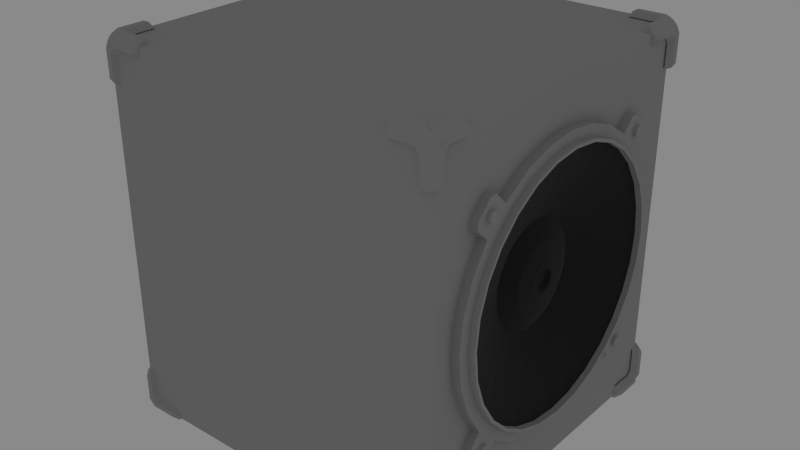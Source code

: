 # Source: Speaker.blend  (saved by Blender 2.81.16; exported with 4.5.12 LTS)
import bpy
from mathutils import Matrix  # noqa: F401  (used for matrix-valued properties, if any)

bpy.ops.wm.read_factory_settings(use_empty=True)
scene = bpy.context.scene
scene.name = 'Scene'

# ---- collections
col_collection_1 = bpy.data.collections.new('Collection 1'); scene.collection.children.link(col_collection_1)

# ---- materials (node trees are filled in below, after node groups)
mat_metal = bpy.data.materials.new('Metal')
mat_metal.alpha_threshold = 0.0
mat_metal.use_transparent_shadow = False
mat_metal.diffuse_color = (0.3931, 0.3931, 0.3931, 1.0)
mat_metal.roughness = 0.5
mat_metal.line_color = (0.0, 0.0, 0.0, 1.0)
mat_circle = bpy.data.materials.new('Circle')
mat_circle.use_transparent_shadow = False

# ---- material node trees
mat_circle.use_nodes = True; mat_circle.node_tree.nodes.clear()
_N = mat_circle.node_tree.nodes; _L = mat_circle.node_tree.links
n0 = _N.new('ShaderNodeOutputMaterial'); n0.name = 'Material Output'; n0.location = (300, 300)
n1 = _N.new('ShaderNodeBsdfPrincipled'); n1.name = 'Principled BSDF'; n1.location = (10, 300)
n1.distribution = 'GGX'
n1.subsurface_method = 'BURLEY'
n1.inputs[0].default_value = (0.0005154, 0.0005154, 0.0005154, 1.0)
n1.inputs[2].default_value = 1.0
n1.inputs[3].default_value = 1.45
n1.inputs[13].default_value = 1.0
n1.inputs[27].default_value = (0.0, 0.0, 0.0, 1.0)
n1.inputs[28].default_value = 1.0
_L.new(n1.outputs[0], n0.inputs[0])
n0.is_active_output = True

# ---- world
world_world = bpy.data.worlds.new('World'); scene.world = world_world
world_world.color = (0.2529, 0.2529, 0.2529)
world_world.use_sun_shadow = False
world_world.sun_shadow_jitter_overblur = 0.0
world_world.cycles.sampling_method = 'MANUAL'
world_world.cycles.sample_map_resolution = 256

# ---- meshes
me_cube_001 = bpy.data.meshes.new('Cube.001')
me_cube_001.from_pydata([(2.824, 0.07681, -3.536), (2.866, 0.1021, -3.557), (2.859, 0.0999, -3.511), (3.254, -0.0287, -3.557), (3.252, -0.05629, -3.511), (3.252, -0.01645, -3.472), (3.254, 0.0287, -3.499), (3.223, 0.03238, -3.56), (3.135, -0.05629, -3.628), (3.18, -0.0287, -3.63), (3.184, 0.03238, -3.599), (3.123, 0.0287, -3.63), (3.095, -0.01645, -3.628), (3.135, -0.2932, -3.628), (3.16, -0.3277, -3.605), (3.18, -0.2853, -3.63), (3.135, 0.0999, -3.472), (3.095, 0.0999, -3.511), (3.123, 0.1021, -3.557), (3.184, 0.07095, -3.56), (3.18, 0.1021, -3.499), (3.135, 0.0999, -3.235), (3.18, 0.1021, -3.243), (3.16, 0.07681, -3.2), (3.254, 0.0287, -3.243), (3.252, -0.01645, -3.235), (3.229, 0.008083, -3.2), (2.824, 0.008083, -3.605), (2.859, -0.01645, -3.628), (2.866, 0.0287, -3.63), (2.84, -0.05947, -3.576), (2.805, -0.03559, -3.552), (2.805, 0.02377, -3.492), (2.84, 0.04765, -3.468), (3.199, -0.3115, -3.468), (3.175, -0.3463, -3.492), (3.116, -0.3463, -3.552), (3.092, -0.3115, -3.576), (3.092, 0.04765, -3.216), (3.116, 0.02377, -3.182), (3.175, -0.03559, -3.182), (3.199, -0.05947, -3.216), (3.092, -0.09931, -3.576), (3.052, -0.05947, -3.576), (3.199, -0.05947, -3.429), (3.199, -0.09931, -3.468), (3.052, 0.04765, -3.468), (3.092, 0.04765, -3.429), (3.229, -0.3277, -3.536), (3.252, -0.2932, -3.511), (3.254, -0.2853, -3.557), (0.3277, 0.07681, -3.536), (0.2853, 0.1021, -3.557), (0.2932, 0.0999, -3.511), (-0.1021, -0.0287, -3.557), (-0.0999, -0.05629, -3.511), (-0.0999, -0.01645, -3.472), (-0.1021, 0.0287, -3.499), (-0.07095, 0.03238, -3.56), (0.01645, -0.05629, -3.628), (-0.0287, -0.0287, -3.63), (-0.03238, 0.03238, -3.599), (0.0287, 0.0287, -3.63), (0.05629, -0.01645, -3.628), (0.01645, -0.2932, -3.628), (-0.008082, -0.3277, -3.605), (-0.0287, -0.2853, -3.63), (0.01645, 0.0999, -3.472), (0.05629, 0.0999, -3.511), (0.0287, 0.1021, -3.557), (-0.03238, 0.07095, -3.56), (-0.0287, 0.1021, -3.499), (0.01645, 0.0999, -3.235), (-0.0287, 0.1021, -3.243), (-0.008082, 0.07681, -3.2), (-0.1021, 0.0287, -3.243), (-0.0999, -0.01645, -3.235), (-0.07681, 0.008083, -3.2), (0.3277, 0.008083, -3.605), (0.2932, -0.01645, -3.628), (0.2853, 0.0287, -3.63), (0.3115, -0.05947, -3.576), (0.3463, -0.03559, -3.552), (0.3463, 0.02377, -3.492), (0.3115, 0.04765, -3.468), (-0.04765, -0.3115, -3.468), (-0.02377, -0.3463, -3.492), (0.03559, -0.3463, -3.552), (0.05947, -0.3115, -3.576), (0.05947, 0.04765, -3.216), (0.03559, 0.02377, -3.182), (-0.02377, -0.03559, -3.182), (-0.04765, -0.05947, -3.216), (0.05947, -0.09931, -3.576), (0.09931, -0.05947, -3.576), (-0.04765, -0.05947, -3.429), (-0.04765, -0.09931, -3.468), (0.09931, 0.04765, -3.468), (0.05947, 0.04765, -3.429), (-0.07681, -0.3277, -3.536), (-0.0999, -0.2932, -3.511), (-0.1021, -0.2853, -3.557), (3.164, -1.261, -3.102), (3.164, -0.9829, -3.005), (3.164, -0.7333, -2.848), (3.164, -0.5248, -2.64), (3.164, -0.368, -2.39), (3.164, -0.2706, -2.112), (3.245, -1.261, -3.102), (3.245, -0.9829, -3.005), (3.245, -0.7333, -2.848), (3.245, -0.5248, -2.64), (3.245, -0.368, -2.39), (3.245, -0.2706, -2.112), (3.245, -0.3713, -2.089), (3.245, -0.461, -2.345), (3.245, -0.6055, -2.575), (3.245, -0.7976, -2.767), (3.245, -1.028, -2.912), (3.245, -1.284, -3.002), (3.303, -0.3713, -2.089), (3.303, -0.461, -2.345), (3.303, -0.6055, -2.575), (3.303, -0.7976, -2.767), (3.303, -1.028, -2.912), (3.303, -1.284, -3.002), (3.303, -0.3985, -2.083), (3.303, -0.4861, -2.333), (3.303, -0.6274, -2.558), (3.303, -0.815, -2.746), (3.303, -1.04, -2.887), (3.303, -1.29, -2.975), (3.248, -0.3985, -2.083), (3.248, -0.4861, -2.333), (3.248, -0.6274, -2.558), (3.248, -0.815, -2.746), (3.248, -1.04, -2.887), (3.248, -1.29, -2.975), (2.981, -1.075, -1.928), (2.981, -1.111, -2.032), (2.981, -1.17, -2.125), (2.981, -1.248, -2.203), (2.981, -1.341, -2.262), (2.981, -1.445, -2.298), (3.06, -1.246, -1.889), (3.06, -1.269, -1.956), (3.06, -1.307, -2.016), (3.06, -1.357, -2.066), (3.06, -1.417, -2.104), (3.06, -1.484, -2.127), (3.093, -1.42, -1.849), (3.093, -1.43, -1.878), (3.093, -1.447, -1.904), (3.093, -1.468, -1.926), (3.093, -1.495, -1.943), (3.093, -1.524, -1.953), (3.245, -0.55, -2.772), (3.245, -0.5784, -2.781), (3.245, -0.596, -2.806), (3.245, -0.596, -2.835), (3.245, -0.5784, -2.86), (3.245, -0.55, -2.869), (3.245, -0.5216, -2.86), (3.245, -0.504, -2.835), (3.245, -0.504, -2.806), (3.245, -0.5216, -2.781), (3.281, -0.55, -2.772), (3.281, -0.5784, -2.781), (3.281, -0.596, -2.806), (3.281, -0.596, -2.835), (3.281, -0.5784, -2.86), (3.281, -0.55, -2.869), (3.281, -0.5216, -2.86), (3.281, -0.504, -2.835), (3.281, -0.504, -2.806), (3.281, -0.5216, -2.781), (3.164, -0.408, -2.757), (3.164, -0.408, -2.822), (3.164, -0.5506, -2.965), (3.164, -0.6164, -2.965), (3.245, -0.408, -2.822), (3.245, -0.408, -2.757), (3.245, -0.6164, -2.965), (3.245, -0.5506, -2.965), (-0.03026, 0.05643, -3.567), (3.129, 0.05643, -3.567), (3.191, -0.005727, -3.567), (3.191, -3.102, -3.567), (3.055, -1.492, -1.847), (3.055, -1.487, -1.832), (3.055, -1.5, -1.86), (3.055, -1.511, -1.871), (3.055, -1.524, -1.879), (3.055, -1.539, -1.884), (3.093, -1.461, -1.863), (3.093, -1.454, -1.841), (3.093, -1.474, -1.882), (3.093, -1.49, -1.898), (3.093, -1.509, -1.911), (3.093, -1.531, -1.918), (2.824, -3.185, -3.536), (2.866, -3.21, -3.557), (2.859, -3.208, -3.511), (3.254, -3.08, -3.557), (3.252, -3.052, -3.511), (3.252, -3.092, -3.472), (3.254, -3.137, -3.499), (3.223, -3.141, -3.56), (3.135, -3.052, -3.628), (3.18, -3.08, -3.63), (3.184, -3.141, -3.599), (3.123, -3.137, -3.63), (3.095, -3.092, -3.628), (3.135, -2.815, -3.628), (3.16, -2.78, -3.605), (3.18, -2.823, -3.63), (3.135, -3.208, -3.472), (3.095, -3.208, -3.511), (3.123, -3.21, -3.557), (3.184, -3.179, -3.56), (3.18, -3.21, -3.499), (3.135, -3.208, -3.235), (3.18, -3.21, -3.243), (3.16, -3.185, -3.2), (3.254, -3.137, -3.243), (3.252, -3.092, -3.235), (3.229, -3.116, -3.2), (2.824, -3.116, -3.605), (2.859, -3.092, -3.628), (2.866, -3.137, -3.63), (2.84, -3.049, -3.576), (2.805, -3.073, -3.552), (2.805, -3.132, -3.492), (2.84, -3.156, -3.468), (3.199, -2.797, -3.468), (3.175, -2.762, -3.492), (3.116, -2.762, -3.552), (3.092, -2.797, -3.576), (3.092, -3.156, -3.216), (3.116, -3.132, -3.182), (3.175, -3.073, -3.182), (3.199, -3.049, -3.216), (3.092, -3.009, -3.576), (3.052, -3.049, -3.576), (3.199, -3.049, -3.429), (3.199, -3.009, -3.468), (3.052, -3.156, -3.468), (3.092, -3.156, -3.429), (3.229, -2.78, -3.536), (3.252, -2.815, -3.511), (3.254, -2.823, -3.557), (0.3277, -3.185, -3.536), (0.2853, -3.21, -3.557), (0.2932, -3.208, -3.511), (-0.1021, -3.08, -3.557), (-0.0999, -3.052, -3.511), (-0.0999, -3.092, -3.472), (-0.1021, -3.137, -3.499), (-0.07095, -3.141, -3.56), (0.01645, -3.052, -3.628), (-0.0287, -3.08, -3.63), (-0.03238, -3.141, -3.599), (0.0287, -3.137, -3.63), (0.05629, -3.092, -3.628), (0.01645, -2.815, -3.628), (-0.008082, -2.78, -3.605), (-0.0287, -2.823, -3.63), (0.01645, -3.208, -3.472), (0.05629, -3.208, -3.511), (0.0287, -3.21, -3.557), (-0.03238, -3.179, -3.56), (-0.0287, -3.21, -3.499), (0.01645, -3.208, -3.235), (-0.0287, -3.21, -3.243), (-0.008082, -3.185, -3.2), (-0.1021, -3.137, -3.243), (-0.0999, -3.092, -3.235), (-0.07681, -3.116, -3.2), (0.3277, -3.116, -3.605), (0.2932, -3.092, -3.628), (0.2853, -3.137, -3.63), (0.3115, -3.049, -3.576), (0.3463, -3.073, -3.552), (0.3463, -3.132, -3.492), (0.3115, -3.156, -3.468), (-0.04765, -2.797, -3.468), (-0.02377, -2.762, -3.492), (0.03559, -2.762, -3.552), (0.05947, -2.797, -3.576), (0.05947, -3.156, -3.216), (0.03559, -3.132, -3.182), (-0.02377, -3.073, -3.182), (-0.04765, -3.049, -3.216), (0.05947, -3.009, -3.576), (0.09931, -3.049, -3.576), (-0.04765, -3.049, -3.429), (-0.04765, -3.009, -3.468), (0.09931, -3.156, -3.468), (0.05947, -3.156, -3.429), (-0.07681, -2.78, -3.536), (-0.0999, -2.815, -3.511), (-0.1021, -2.823, -3.557), (3.164, -1.554, -3.135), (3.164, -1.847, -3.102), (3.164, -2.125, -3.005), (3.164, -2.375, -2.848), (3.164, -2.583, -2.64), (3.164, -2.74, -2.39), (3.164, -2.838, -2.112), (3.245, -1.554, -3.135), (3.245, -1.847, -3.102), (3.245, -2.125, -3.005), (3.245, -2.375, -2.848), (3.245, -2.583, -2.64), (3.245, -2.74, -2.39), (3.245, -2.838, -2.112), (3.245, -2.737, -2.089), (3.245, -2.647, -2.345), (3.245, -2.503, -2.575), (3.245, -2.311, -2.767), (3.245, -2.081, -2.912), (3.245, -1.824, -3.002), (3.245, -1.554, -3.032), (3.303, -2.737, -2.089), (3.303, -2.647, -2.345), (3.303, -2.503, -2.575), (3.303, -2.311, -2.767), (3.303, -2.081, -2.912), (3.303, -1.824, -3.002), (3.303, -1.554, -3.032), (3.303, -2.71, -2.083), (3.303, -2.622, -2.333), (3.303, -2.481, -2.558), (3.303, -2.293, -2.746), (3.303, -2.068, -2.887), (3.303, -1.818, -2.975), (3.303, -1.554, -3.004), (3.248, -2.71, -2.083), (3.248, -2.622, -2.333), (3.248, -2.481, -2.558), (3.248, -2.293, -2.746), (3.248, -2.068, -2.887), (3.248, -1.818, -2.975), (3.248, -1.554, -3.004), (2.981, -2.033, -1.928), (2.981, -1.997, -2.032), (2.981, -1.938, -2.125), (2.981, -1.861, -2.203), (2.981, -1.767, -2.262), (2.981, -1.663, -2.298), (2.981, -1.554, -2.31), (3.06, -1.863, -1.889), (3.06, -1.839, -1.956), (3.06, -1.801, -2.016), (3.06, -1.751, -2.066), (3.06, -1.691, -2.104), (3.06, -1.625, -2.127), (3.06, -1.554, -2.135), (3.093, -1.688, -1.849), (3.093, -1.678, -1.878), (3.093, -1.661, -1.904), (3.093, -1.64, -1.926), (3.093, -1.614, -1.943), (3.093, -1.585, -1.953), (3.093, -1.554, -1.956), (3.245, -2.558, -2.772), (3.245, -2.53, -2.781), (3.245, -2.512, -2.806), (3.245, -2.512, -2.835), (3.245, -2.53, -2.86), (3.245, -2.558, -2.869), (3.245, -2.587, -2.86), (3.245, -2.604, -2.835), (3.245, -2.604, -2.806), (3.245, -2.587, -2.781), (3.281, -2.558, -2.772), (3.281, -2.53, -2.781), (3.281, -2.512, -2.806), (3.281, -2.512, -2.835), (3.281, -2.53, -2.86), (3.281, -2.558, -2.869), (3.281, -2.587, -2.86), (3.281, -2.604, -2.835), (3.281, -2.604, -2.806), (3.281, -2.587, -2.781), (3.164, -2.7, -2.757), (3.164, -2.7, -2.822), (3.164, -2.558, -2.965), (3.164, -2.492, -2.965), (3.245, -2.7, -2.822), (3.245, -2.7, -2.757), (3.245, -2.492, -2.965), (3.245, -2.558, -2.965), (-0.03026, -3.165, -3.567), (3.129, -3.165, -3.567), (3.191, -3.102, -3.567), (3.191, -0.005727, -3.567), (3.191, -1.554, -3.567), (3.055, -1.616, -1.847), (-0.03026, -1.554, -3.567), (3.055, -1.621, -1.832), (3.055, -1.608, -1.86), (3.055, -1.597, -1.871), (3.055, -1.584, -1.879), (3.055, -1.569, -1.884), (3.055, -1.554, -1.886), (3.093, -1.647, -1.863), (3.093, -1.655, -1.841), (3.093, -1.635, -1.882), (3.093, -1.618, -1.898), (3.093, -1.599, -1.911), (3.093, -1.577, -1.918), (3.093, -1.554, -1.921), (2.824, 0.07681, -0.094), (2.866, 0.1021, -0.07339), (2.859, 0.0999, -0.1185), (3.254, -0.0287, -0.07339), (3.252, -0.05629, -0.1185), (3.252, -0.01645, -0.1584), (3.254, 0.0287, -0.1308), (3.223, 0.03238, -0.06971), (3.135, -0.05629, -0.002183), (3.18, -0.0287, 0.0), (3.184, 0.03238, -0.03113), (3.123, 0.0287, 0.0), (3.095, -0.01645, -0.002183), (3.135, -0.2932, -0.002183), (3.16, -0.3277, -0.02527), (3.18, -0.2853, 0.0), (3.135, 0.0999, -0.1584), (3.095, 0.0999, -0.1185), (3.123, 0.1021, -0.07339), (3.184, 0.07095, -0.06971), (3.18, 0.1021, -0.1308), (3.135, 0.0999, -0.3953), (3.18, 0.1021, -0.3874), (3.16, 0.07681, -0.4298), (3.254, 0.0287, -0.3874), (3.252, -0.01645, -0.3953), (3.229, 0.008083, -0.4298), (2.824, 0.008083, -0.02527), (2.859, -0.01645, -0.002183), (2.866, 0.0287, 0.0), (2.84, -0.05947, -0.05443), (2.805, -0.03559, -0.07831), (2.805, 0.02377, -0.1377), (2.84, 0.04765, -0.1616), (3.199, -0.3115, -0.1616), (3.175, -0.3463, -0.1377), (3.116, -0.3463, -0.07831), (3.092, -0.3115, -0.05443), (3.092, 0.04765, -0.4136), (3.116, 0.02377, -0.4484), (3.175, -0.03559, -0.4484), (3.199, -0.05947, -0.4136), (3.092, -0.09931, -0.05443), (3.052, -0.05947, -0.05443), (3.199, -0.05947, -0.2014), (3.199, -0.09931, -0.1616), (3.052, 0.04765, -0.1616), (3.092, 0.04765, -0.2014), (3.229, -0.3277, -0.094), (3.252, -0.2932, -0.1185), (3.254, -0.2853, -0.07339), (0.3277, 0.07681, -0.094), (0.2853, 0.1021, -0.07339), (0.2932, 0.0999, -0.1185), (-0.1021, -0.0287, -0.07339), (-0.0999, -0.05629, -0.1185), (-0.0999, -0.01645, -0.1584), (-0.1021, 0.0287, -0.1308), (-0.07095, 0.03238, -0.06971), (0.01645, -0.05629, -0.002183), (-0.0287, -0.0287, 0.0), (-0.03238, 0.03238, -0.03113), (0.0287, 0.0287, 0.0), (0.05629, -0.01645, -0.002183), (0.01645, -0.2932, -0.002183), (-0.008082, -0.3277, -0.02527), (-0.0287, -0.2853, 0.0), (0.01645, 0.0999, -0.1584), (0.05629, 0.0999, -0.1185), (0.0287, 0.1021, -0.07339), (-0.03238, 0.07095, -0.06971), (-0.0287, 0.1021, -0.1308), (0.01645, 0.0999, -0.3953), (-0.0287, 0.1021, -0.3874), (-0.008082, 0.07681, -0.4298), (-0.1021, 0.0287, -0.3874), (-0.0999, -0.01645, -0.3953), (-0.07681, 0.008083, -0.4298), (0.3277, 0.008083, -0.02527), (0.2932, -0.01645, -0.002183), (0.2853, 0.0287, 0.0), (0.3115, -0.05947, -0.05443), (0.3463, -0.03559, -0.07831), (0.3463, 0.02377, -0.1377), (0.3115, 0.04765, -0.1616), (-0.04765, -0.3115, -0.1616), (-0.02377, -0.3463, -0.1377), (0.03559, -0.3463, -0.07831), (0.05947, -0.3115, -0.05443), (0.05947, 0.04765, -0.4136), (0.03559, 0.02377, -0.4484), (-0.02377, -0.03559, -0.4484), (-0.04765, -0.05947, -0.4136), (0.05947, -0.09931, -0.05443), (0.09931, -0.05947, -0.05443), (-0.04765, -0.05947, -0.2014), (-0.04765, -0.09931, -0.1616), (0.09931, 0.04765, -0.1616), (0.05947, 0.04765, -0.2014), (-0.07681, -0.3277, -0.094), (-0.0999, -0.2932, -0.1185), (-0.1021, -0.2853, -0.07339), (3.164, -0.2376, -1.815), (3.164, -1.261, -0.5276), (3.164, -0.9829, -0.6249), (3.164, -0.7333, -0.7818), (3.164, -0.5248, -0.9902), (3.164, -0.368, -1.24), (3.164, -0.2706, -1.518), (3.245, -0.2376, -1.815), (3.245, -1.261, -0.5276), (3.245, -0.9829, -0.6249), (3.245, -0.7333, -0.7818), (3.245, -0.5248, -0.9902), (3.245, -0.368, -1.24), (3.245, -0.2706, -1.518), (3.245, -0.3713, -1.541), (3.245, -0.461, -1.285), (3.245, -0.6055, -1.055), (3.245, -0.7976, -0.8625), (3.245, -1.028, -0.7179), (3.245, -1.284, -0.6282), (3.245, -0.3408, -1.815), (3.303, -0.3408, -1.815), (3.303, -0.3713, -1.541), (3.303, -0.461, -1.285), (3.303, -0.6055, -1.055), (3.303, -0.7976, -0.8625), (3.303, -1.028, -0.7179), (3.303, -1.284, -0.6282), (3.303, -0.3688, -1.815), (3.303, -0.3985, -1.547), (3.303, -0.4861, -1.297), (3.303, -0.6274, -1.072), (3.303, -0.815, -0.8843), (3.303, -1.04, -0.7431), (3.303, -1.29, -0.6554), (3.248, -0.3688, -1.815), (3.248, -0.3985, -1.547), (3.248, -0.4861, -1.297), (3.248, -0.6274, -1.072), (3.248, -0.815, -0.8843), (3.248, -1.04, -0.7431), (3.248, -1.29, -0.6554), (2.981, -1.063, -1.815), (2.981, -1.075, -1.702), (2.981, -1.111, -1.598), (2.981, -1.17, -1.505), (2.981, -1.248, -1.427), (2.981, -1.341, -1.368), (2.981, -1.445, -1.332), (3.06, -1.238, -1.815), (3.06, -1.246, -1.741), (3.06, -1.269, -1.674), (3.06, -1.307, -1.614), (3.06, -1.357, -1.564), (3.06, -1.417, -1.526), (3.06, -1.484, -1.503), (3.093, -1.417, -1.815), (3.093, -1.42, -1.781), (3.093, -1.43, -1.751), (3.093, -1.447, -1.725), (3.093, -1.468, -1.704), (3.093, -1.495, -1.687), (3.093, -1.524, -1.677), (3.245, -0.55, -0.8577), (3.245, -0.5784, -0.8485), (3.245, -0.596, -0.8243), (3.245, -0.596, -0.7945), (3.245, -0.5784, -0.7703), (3.245, -0.55, -0.7611), (3.245, -0.5216, -0.7703), (3.245, -0.504, -0.7945), (3.245, -0.504, -0.8243), (3.245, -0.5216, -0.8485), (3.281, -0.55, -0.8577), (3.281, -0.5784, -0.8485), (3.281, -0.596, -0.8243), (3.281, -0.596, -0.7945), (3.281, -0.5784, -0.7703), (3.281, -0.55, -0.7611), (3.281, -0.5216, -0.7703), (3.281, -0.504, -0.7945), (3.281, -0.504, -0.8243), (3.281, -0.5216, -0.8485), (3.164, -0.408, -0.8734), (3.164, -0.408, -0.8076), (3.164, -0.5506, -0.6649), (3.164, -0.6164, -0.6649), (3.245, -0.408, -0.8076), (3.245, -0.408, -0.8734), (3.245, -0.6164, -0.6649), (3.245, -0.5506, -0.6649), (-0.03026, 0.05643, -0.0633), (3.129, 0.05643, -0.0633), (3.191, -0.005727, -0.0633), (3.191, -3.102, -0.0633), (3.191, -0.005727, -1.815), (-0.03026, 0.05643, -1.815), (3.129, 0.05643, -1.815), (3.055, -1.485, -1.815), (3.055, -1.492, -1.783), (3.055, -1.487, -1.798), (3.055, -1.5, -1.77), (3.055, -1.511, -1.759), (3.055, -1.524, -1.751), (3.055, -1.539, -1.746), (3.093, -1.461, -1.767), (3.093, -1.451, -1.815), (3.093, -1.454, -1.789), (3.093, -1.474, -1.748), (3.093, -1.49, -1.732), (3.093, -1.509, -1.719), (3.093, -1.531, -1.712), (2.824, -3.185, -0.094), (2.866, -3.21, -0.07339), (2.859, -3.208, -0.1185), (3.254, -3.08, -0.07339), (3.252, -3.052, -0.1185), (3.252, -3.092, -0.1584), (3.254, -3.137, -0.1308), (3.223, -3.141, -0.06971), (3.135, -3.052, -0.002183), (3.18, -3.08, 0.0), (3.184, -3.141, -0.03113), (3.123, -3.137, 0.0), (3.095, -3.092, -0.002183), (3.135, -2.815, -0.002183), (3.16, -2.78, -0.02527), (3.18, -2.823, 0.0), (3.135, -3.208, -0.1584), (3.095, -3.208, -0.1185), (3.123, -3.21, -0.07339), (3.184, -3.179, -0.06971), (3.18, -3.21, -0.1308), (3.135, -3.208, -0.3953), (3.18, -3.21, -0.3874), (3.16, -3.185, -0.4298), (3.254, -3.137, -0.3874), (3.252, -3.092, -0.3953), (3.229, -3.116, -0.4298), (2.824, -3.116, -0.02527), (2.859, -3.092, -0.002183), (2.866, -3.137, 0.0), (2.84, -3.049, -0.05443), (2.805, -3.073, -0.07831), (2.805, -3.132, -0.1377), (2.84, -3.156, -0.1616), (3.199, -2.797, -0.1616), (3.175, -2.762, -0.1377), (3.116, -2.762, -0.07831), (3.092, -2.797, -0.05443), (3.092, -3.156, -0.4136), (3.116, -3.132, -0.4484), (3.175, -3.073, -0.4484), (3.199, -3.049, -0.4136), (3.092, -3.009, -0.05443), (3.052, -3.049, -0.05443), (3.199, -3.049, -0.2014), (3.199, -3.009, -0.1616), (3.052, -3.156, -0.1616), (3.092, -3.156, -0.2014), (3.229, -2.78, -0.094), (3.252, -2.815, -0.1185), (3.254, -2.823, -0.07339), (0.3277, -3.185, -0.094), (0.2853, -3.21, -0.07339), (0.2932, -3.208, -0.1185), (-0.1021, -3.08, -0.07339), (-0.0999, -3.052, -0.1185), (-0.0999, -3.092, -0.1584), (-0.1021, -3.137, -0.1308), (-0.07095, -3.141, -0.06971), (0.01645, -3.052, -0.002183), (-0.0287, -3.08, 0.0), (-0.03238, -3.141, -0.03113), (0.0287, -3.137, 0.0), (0.05629, -3.092, -0.002183), (0.01645, -2.815, -0.002183), (-0.008082, -2.78, -0.02527), (-0.0287, -2.823, 0.0), (0.01645, -3.208, -0.1584), (0.05629, -3.208, -0.1185), (0.0287, -3.21, -0.07339), (-0.03238, -3.179, -0.06971), (-0.0287, -3.21, -0.1308), (0.01645, -3.208, -0.3953), (-0.0287, -3.21, -0.3874), (-0.008082, -3.185, -0.4298), (-0.1021, -3.137, -0.3874), (-0.0999, -3.092, -0.3953), (-0.07681, -3.116, -0.4298), (0.3277, -3.116, -0.02527), (0.2932, -3.092, -0.002183), (0.2853, -3.137, 0.0), (0.3115, -3.049, -0.05443), (0.3463, -3.073, -0.07831), (0.3463, -3.132, -0.1377), (0.3115, -3.156, -0.1616), (-0.04765, -2.797, -0.1616), (-0.02377, -2.762, -0.1377), (0.03559, -2.762, -0.07831), (0.05947, -2.797, -0.05443), (0.05947, -3.156, -0.4136), (0.03559, -3.132, -0.4484), (-0.02377, -3.073, -0.4484), (-0.04765, -3.049, -0.4136), (0.05947, -3.009, -0.05443), (0.09931, -3.049, -0.05443), (-0.04765, -3.049, -0.2014), (-0.04765, -3.009, -0.1616), (0.09931, -3.156, -0.1616), (0.05947, -3.156, -0.2014), (-0.07681, -2.78, -0.094), (-0.0999, -2.815, -0.1185), (-0.1021, -2.823, -0.07339), (3.164, -2.871, -1.815), (3.164, -1.554, -0.4945), (3.164, -1.847, -0.5276), (3.164, -2.125, -0.6249), (3.164, -2.375, -0.7818), (3.164, -2.583, -0.9902), (3.164, -2.74, -1.24), (3.164, -2.838, -1.518), (3.245, -2.871, -1.815), (3.245, -1.554, -0.4945), (3.245, -1.847, -0.5276), (3.245, -2.125, -0.6249), (3.245, -2.375, -0.7818), (3.245, -2.583, -0.9902), (3.245, -2.74, -1.24), (3.245, -2.838, -1.518), (3.245, -2.737, -1.541), (3.245, -2.647, -1.285), (3.245, -2.503, -1.055), (3.245, -2.311, -0.8625), (3.245, -2.081, -0.7179), (3.245, -1.824, -0.6282), (3.245, -1.554, -0.5978), (3.245, -2.767, -1.815), (3.303, -2.767, -1.815), (3.303, -2.737, -1.541), (3.303, -2.647, -1.285), (3.303, -2.503, -1.055), (3.303, -2.311, -0.8625), (3.303, -2.081, -0.7179), (3.303, -1.824, -0.6282), (3.303, -1.554, -0.5978), (3.303, -2.739, -1.815), (3.303, -2.71, -1.547), (3.303, -2.622, -1.297), (3.303, -2.481, -1.072), (3.303, -2.293, -0.8843), (3.303, -2.068, -0.7431), (3.303, -1.818, -0.6554), (3.303, -1.554, -0.6257), (3.248, -2.739, -1.815), (3.248, -2.71, -1.547), (3.248, -2.622, -1.297), (3.248, -2.481, -1.072), (3.248, -2.293, -0.8843), (3.248, -2.068, -0.7431), (3.248, -1.818, -0.6554), (3.248, -1.554, -0.6257), (2.981, -2.046, -1.815), (2.981, -2.033, -1.702), (2.981, -1.997, -1.598), (2.981, -1.938, -1.505), (2.981, -1.861, -1.427), (2.981, -1.767, -1.368), (2.981, -1.663, -1.332), (2.981, -1.554, -1.319), (3.06, -1.87, -1.815), (3.06, -1.863, -1.741), (3.06, -1.839, -1.674), (3.06, -1.801, -1.614), (3.06, -1.751, -1.564), (3.06, -1.691, -1.526), (3.06, -1.625, -1.503), (3.06, -1.554, -1.495), (3.093, -1.691, -1.815), (3.093, -1.688, -1.781), (3.093, -1.678, -1.751), (3.093, -1.661, -1.725), (3.093, -1.64, -1.704), (3.093, -1.614, -1.687), (3.093, -1.585, -1.677), (3.093, -1.554, -1.674), (3.245, -2.558, -0.8577), (3.245, -2.53, -0.8485), (3.245, -2.512, -0.8243), (3.245, -2.512, -0.7945), (3.245, -2.53, -0.7703), (3.245, -2.558, -0.7611), (3.245, -2.587, -0.7703), (3.245, -2.604, -0.7945), (3.245, -2.604, -0.8243), (3.245, -2.587, -0.8485), (3.281, -2.558, -0.8577), (3.281, -2.53, -0.8485), (3.281, -2.512, -0.8243), (3.281, -2.512, -0.7945), (3.281, -2.53, -0.7703), (3.281, -2.558, -0.7611), (3.281, -2.587, -0.7703), (3.281, -2.604, -0.7945), (3.281, -2.604, -0.8243), (3.281, -2.587, -0.8485), (3.164, -2.7, -0.8734), (3.164, -2.7, -0.8076), (3.164, -2.558, -0.6649), (3.164, -2.492, -0.6649), (3.245, -2.7, -0.8076), (3.245, -2.7, -0.8734), (3.245, -2.492, -0.6649), (3.245, -2.558, -0.6649), (-0.03026, -3.165, -0.0633), (3.129, -3.165, -0.0633), (3.191, -3.102, -0.0633), (3.191, -0.005727, -0.0633), (3.191, -3.102, -1.815), (-0.03026, -3.165, -1.815), (3.129, -3.165, -1.815), (3.191, -1.554, -0.0633), (3.055, -1.554, -1.815), (3.055, -1.623, -1.815), (3.055, -1.616, -1.783), (-0.03026, -1.554, -0.0633), (-0.03026, -1.554, -1.815), (3.055, -1.621, -1.798), (3.055, -1.608, -1.77), (3.055, -1.597, -1.759), (3.055, -1.584, -1.751), (3.055, -1.569, -1.746), (3.055, -1.554, -1.744), (3.093, -1.647, -1.767), (3.093, -1.657, -1.815), (3.093, -1.655, -1.789), (3.093, -1.635, -1.748), (3.093, -1.618, -1.732), (3.093, -1.599, -1.719), (3.093, -1.577, -1.712), (3.093, -1.554, -1.709)], [(397, 187), (397, 396), (836, 609), (836, 832)], [(46, 17, 2, 33), (6, 20, 22, 24), (10, 19, 7), (34, 49, 4, 45), (38, 21, 16, 47), (9, 3, 50, 15), (30, 28, 12, 43), (42, 8, 13, 37), (44, 5, 25, 41), (40, 26, 23, 39), (29, 1, 18, 11), (36, 14, 48, 35), (0, 2, 1), (3, 7, 6, 5, 4), (8, 12, 11, 10, 9), (13, 15, 14), (16, 20, 19, 18, 17), (21, 23, 22), (24, 26, 25), (27, 29, 28), (48, 50, 49), (21, 22, 20, 16), (13, 14, 36, 37), (34, 35, 48, 49), (26, 24, 22, 23), (2, 0, 32, 33), (49, 50, 3, 4), (14, 15, 50, 48), (30, 31, 27, 28), (4, 5, 44, 45), (8, 9, 15, 13), (40, 41, 25, 26), (5, 6, 24, 25), (17, 18, 1, 2), (28, 29, 11, 12), (0, 1, 29, 27), (6, 7, 19, 20), (9, 10, 7, 3), (18, 19, 10, 11), (38, 39, 23, 21), (42, 43, 12, 8), (46, 47, 16, 17), (32, 0, 27, 31), (97, 84, 53, 68), (57, 75, 73, 71), (61, 58, 70), (85, 96, 55, 100), (89, 98, 67, 72), (60, 66, 101, 54), (81, 94, 63, 79), (93, 88, 64, 59), (95, 92, 76, 56), (91, 90, 74, 77), (80, 62, 69, 52), (87, 86, 99, 65), (51, 52, 53), (54, 55, 56, 57, 58), (59, 60, 61, 62, 63), (64, 65, 66), (67, 68, 69, 70, 71), (72, 73, 74), (75, 76, 77), (78, 79, 80), (99, 100, 101), (72, 67, 71, 73), (64, 88, 87, 65), (85, 100, 99, 86), (77, 74, 73, 75), (53, 84, 83, 51), (100, 55, 54, 101), (65, 99, 101, 66), (81, 79, 78, 82), (55, 96, 95, 56), (59, 64, 66, 60), (91, 77, 76, 92), (56, 76, 75, 57), (68, 53, 52, 69), (79, 63, 62, 80), (51, 78, 80, 52), (57, 71, 70, 58), (60, 54, 58, 61), (69, 62, 61, 70), (89, 72, 74, 90), (93, 59, 63, 94), (97, 68, 67, 98), (83, 82, 78, 51), (106, 107, 113, 112), (107, 515, 522, 113), (178, 177, 180, 183), (302, 102, 108, 309), (102, 103, 109, 108), (103, 104, 110, 109), (105, 106, 112, 111), (112, 113, 114, 115), (111, 112, 115, 116), (110, 111, 116, 117), (109, 110, 117, 118), (108, 109, 118, 119), (309, 108, 119, 322), (113, 522, 535, 114), (114, 535, 536, 120), (115, 114, 120, 121), (116, 115, 121, 122), (117, 116, 122, 123), (118, 117, 123, 124), (119, 118, 124, 125), (322, 119, 125, 329), (120, 536, 543, 126), (121, 120, 126, 127), (122, 121, 127, 128), (123, 122, 128, 129), (124, 123, 129, 130), (125, 124, 130, 131), (329, 125, 131, 336), (336, 131, 137, 343), (126, 543, 550, 132), (127, 126, 132, 133), (128, 127, 133, 134), (129, 128, 134, 135), (130, 129, 135, 136), (131, 130, 136, 137), (133, 132, 138, 139), (134, 133, 139, 140), (135, 134, 140, 141), (136, 135, 141, 142), (137, 136, 142, 143), (343, 137, 143, 350), (132, 550, 557, 138), (141, 140, 146, 147), (142, 141, 147, 148), (143, 142, 148, 149), (350, 143, 149, 357), (138, 557, 564, 144), (139, 138, 144, 145), (140, 139, 145, 146), (145, 144, 150, 151), (146, 145, 151, 152), (147, 146, 152, 153), (148, 147, 153, 154), (149, 148, 154, 155), (357, 149, 155, 364), (144, 564, 571, 150), (105, 111, 181, 176), (110, 104, 179, 182), (111, 110, 182, 183, 180, 181), (157, 158, 168, 167), (164, 165, 175, 174), (161, 162, 172, 171), (158, 159, 169, 168), (165, 156, 166, 175), (162, 163, 173, 172), (159, 160, 170, 169), (156, 157, 167, 166), (163, 164, 174, 173), (160, 161, 171, 170), (167, 168, 169, 170, 171, 172, 173, 174, 175, 166), (178, 183, 182, 179), (176, 181, 180, 177), (185, 612, 610, 186), (612, 185, 184, 611), (102, 302, 397, 186, 610, 515, 107, 106, 105, 104, 103), (189, 613, 837), (184, 185, 186, 397, 399), (841, 611, 184, 399), (188, 189, 837), (190, 188, 837), (191, 190, 837), (192, 191, 837), (193, 192, 837), (405, 193, 837), (412, 199, 193, 405), (199, 198, 192, 193), (198, 197, 191, 192), (197, 196, 190, 191), (196, 194, 188, 190), (194, 195, 189, 188), (195, 621, 613, 189), (150, 571, 621, 195), (151, 150, 195, 194), (152, 151, 194, 196), (153, 152, 196, 197), (154, 153, 197, 198), (155, 154, 198, 199), (364, 155, 199, 412), (246, 233, 202, 217), (206, 224, 222, 220), (210, 207, 219), (234, 245, 204, 249), (238, 247, 216, 221), (209, 215, 250, 203), (230, 243, 212, 228), (242, 237, 213, 208), (244, 241, 225, 205), (240, 239, 223, 226), (229, 211, 218, 201), (236, 235, 248, 214), (200, 201, 202), (203, 204, 205, 206, 207), (208, 209, 210, 211, 212), (213, 214, 215), (216, 217, 218, 219, 220), (221, 222, 223), (224, 225, 226), (227, 228, 229), (248, 249, 250), (221, 216, 220, 222), (213, 237, 236, 214), (234, 249, 248, 235), (226, 223, 222, 224), (202, 233, 232, 200), (249, 204, 203, 250), (214, 248, 250, 215), (230, 228, 227, 231), (204, 245, 244, 205), (208, 213, 215, 209), (240, 226, 225, 241), (205, 225, 224, 206), (217, 202, 201, 218), (228, 212, 211, 229), (200, 227, 229, 201), (206, 220, 219, 207), (209, 203, 207, 210), (218, 211, 210, 219), (238, 221, 223, 239), (242, 208, 212, 243), (246, 217, 216, 247), (232, 231, 227, 200), (297, 268, 253, 284), (257, 271, 273, 275), (261, 270, 258), (285, 300, 255, 296), (289, 272, 267, 298), (260, 254, 301, 266), (281, 279, 263, 294), (293, 259, 264, 288), (295, 256, 276, 292), (291, 277, 274, 290), (280, 252, 269, 262), (287, 265, 299, 286), (251, 253, 252), (254, 258, 257, 256, 255), (259, 263, 262, 261, 260), (264, 266, 265), (267, 271, 270, 269, 268), (272, 274, 273), (275, 277, 276), (278, 280, 279), (299, 301, 300), (272, 273, 271, 267), (264, 265, 287, 288), (285, 286, 299, 300), (277, 275, 273, 274), (253, 251, 283, 284), (300, 301, 254, 255), (265, 266, 301, 299), (281, 282, 278, 279), (255, 256, 295, 296), (259, 260, 266, 264), (291, 292, 276, 277), (256, 257, 275, 276), (268, 269, 252, 253), (279, 280, 262, 263), (251, 252, 280, 278), (257, 258, 270, 271), (260, 261, 258, 254), (269, 270, 261, 262), (289, 290, 274, 272), (293, 294, 263, 259), (297, 298, 267, 268), (283, 251, 278, 282), (307, 314, 315, 308), (308, 315, 737, 729), (387, 392, 389, 386), (302, 309, 310, 303), (303, 310, 311, 304), (304, 311, 312, 305), (306, 313, 314, 307), (314, 317, 316, 315), (313, 318, 317, 314), (312, 319, 318, 313), (311, 320, 319, 312), (310, 321, 320, 311), (309, 322, 321, 310), (315, 316, 752, 737), (316, 323, 753, 752), (317, 324, 323, 316), (318, 325, 324, 317), (319, 326, 325, 318), (320, 327, 326, 319), (321, 328, 327, 320), (322, 329, 328, 321), (323, 330, 761, 753), (324, 331, 330, 323), (325, 332, 331, 324), (326, 333, 332, 325), (327, 334, 333, 326), (328, 335, 334, 327), (329, 336, 335, 328), (336, 343, 342, 335), (330, 337, 769, 761), (331, 338, 337, 330), (332, 339, 338, 331), (333, 340, 339, 332), (334, 341, 340, 333), (335, 342, 341, 334), (338, 345, 344, 337), (339, 346, 345, 338), (340, 347, 346, 339), (341, 348, 347, 340), (342, 349, 348, 341), (343, 350, 349, 342), (337, 344, 777, 769), (347, 354, 353, 346), (348, 355, 354, 347), (349, 356, 355, 348), (350, 357, 356, 349), (344, 351, 785, 777), (345, 352, 351, 344), (346, 353, 352, 345), (352, 359, 358, 351), (353, 360, 359, 352), (354, 361, 360, 353), (355, 362, 361, 354), (356, 363, 362, 355), (357, 364, 363, 356), (351, 358, 793, 785), (306, 385, 390, 313), (312, 391, 388, 305), (313, 390, 389, 392, 391, 312), (366, 376, 377, 367), (373, 383, 384, 374), (370, 380, 381, 371), (367, 377, 378, 368), (374, 384, 375, 365), (371, 381, 382, 372), (368, 378, 379, 369), (365, 375, 376, 366), (372, 382, 383, 373), (369, 379, 380, 370), (376, 375, 384, 383, 382, 381, 380, 379, 378, 377), (387, 388, 391, 392), (385, 386, 389, 390), (394, 395, 833, 835), (835, 834, 393, 394), (303, 304, 305, 306, 307, 308, 729, 833, 395, 397, 302), (400, 837, 838), (393, 399, 397, 395, 394), (841, 399, 393, 834), (398, 837, 400), (401, 837, 398), (402, 837, 401), (403, 837, 402), (404, 837, 403), (405, 837, 404), (412, 405, 404, 411), (411, 404, 403, 410), (410, 403, 402, 409), (409, 402, 401, 408), (408, 401, 398, 406), (406, 398, 400, 407), (407, 400, 838, 849), (358, 407, 849, 793), (359, 406, 407, 358), (360, 408, 406, 359), (361, 409, 408, 360), (362, 410, 409, 361), (363, 411, 410, 362), (364, 412, 411, 363), (459, 446, 415, 430), (419, 437, 435, 433), (423, 420, 432), (447, 458, 417, 462), (451, 460, 429, 434), (422, 428, 463, 416), (443, 456, 425, 441), (455, 450, 426, 421), (457, 454, 438, 418), (453, 452, 436, 439), (442, 424, 431, 414), (449, 448, 461, 427), (413, 414, 415), (416, 417, 418, 419, 420), (421, 422, 423, 424, 425), (426, 427, 428), (429, 430, 431, 432, 433), (434, 435, 436), (437, 438, 439), (440, 441, 442), (461, 462, 463), (434, 429, 433, 435), (426, 450, 449, 427), (447, 462, 461, 448), (439, 436, 435, 437), (415, 446, 445, 413), (462, 417, 416, 463), (427, 461, 463, 428), (443, 441, 440, 444), (417, 458, 457, 418), (421, 426, 428, 422), (453, 439, 438, 454), (418, 438, 437, 419), (430, 415, 414, 431), (441, 425, 424, 442), (413, 440, 442, 414), (419, 433, 432, 420), (422, 416, 420, 423), (431, 424, 423, 432), (451, 434, 436, 452), (455, 421, 425, 456), (459, 430, 429, 460), (445, 444, 440, 413), (510, 481, 466, 497), (470, 484, 486, 488), (474, 483, 471), (498, 513, 468, 509), (502, 485, 480, 511), (473, 467, 514, 479), (494, 492, 476, 507), (506, 472, 477, 501), (508, 469, 489, 505), (504, 490, 487, 503), (493, 465, 482, 475), (500, 478, 512, 499), (464, 466, 465), (467, 471, 470, 469, 468), (472, 476, 475, 474, 473), (477, 479, 478), (480, 484, 483, 482, 481), (485, 487, 486), (488, 490, 489), (491, 493, 492), (512, 514, 513), (485, 486, 484, 480), (477, 478, 500, 501), (498, 499, 512, 513), (490, 488, 486, 487), (466, 464, 496, 497), (513, 514, 467, 468), (478, 479, 514, 512), (494, 495, 491, 492), (468, 469, 508, 509), (472, 473, 479, 477), (504, 505, 489, 490), (469, 470, 488, 489), (481, 482, 465, 466), (492, 493, 475, 476), (464, 465, 493, 491), (470, 471, 483, 484), (473, 474, 471, 467), (482, 483, 474, 475), (502, 503, 487, 485), (506, 507, 476, 472), (510, 511, 480, 481), (496, 464, 491, 495), (520, 527, 528, 521), (521, 528, 522, 515), (600, 605, 602, 599), (730, 738, 523, 516), (516, 523, 524, 517), (517, 524, 525, 518), (519, 526, 527, 520), (527, 530, 529, 528), (526, 531, 530, 527), (525, 532, 531, 526), (524, 533, 532, 525), (523, 534, 533, 524), (738, 751, 534, 523), (528, 529, 535, 522), (529, 537, 536, 535), (530, 538, 537, 529), (531, 539, 538, 530), (532, 540, 539, 531), (533, 541, 540, 532), (534, 542, 541, 533), (751, 760, 542, 534), (537, 544, 543, 536), (538, 545, 544, 537), (539, 546, 545, 538), (540, 547, 546, 539), (541, 548, 547, 540), (542, 549, 548, 541), (760, 768, 549, 542), (768, 776, 556, 549), (544, 551, 550, 543), (545, 552, 551, 544), (546, 553, 552, 545), (547, 554, 553, 546), (548, 555, 554, 547), (549, 556, 555, 548), (552, 559, 558, 551), (553, 560, 559, 552), (554, 561, 560, 553), (555, 562, 561, 554), (556, 563, 562, 555), (776, 784, 563, 556), (551, 558, 557, 550), (561, 568, 567, 560), (562, 569, 568, 561), (563, 570, 569, 562), (784, 792, 570, 563), (558, 565, 564, 557), (559, 566, 565, 558), (560, 567, 566, 559), (566, 573, 572, 565), (567, 574, 573, 566), (568, 575, 574, 567), (569, 576, 575, 568), (570, 577, 576, 569), (792, 800, 577, 570), (565, 572, 571, 564), (519, 598, 603, 526), (525, 604, 601, 518), (526, 603, 602, 605, 604, 525), (579, 589, 590, 580), (586, 596, 597, 587), (583, 593, 594, 584), (580, 590, 591, 581), (587, 597, 588, 578), (584, 594, 595, 585), (581, 591, 592, 582), (578, 588, 589, 579), (585, 595, 596, 586), (582, 592, 593, 583), (589, 588, 597, 596, 595, 594, 593, 592, 591, 590), (600, 601, 604, 605), (598, 599, 602, 603), (607, 608, 610, 612), (612, 611, 606, 607), (516, 517, 518, 519, 520, 521, 515, 610, 608, 836, 730), (615, 837, 613), (606, 840, 836, 608, 607), (841, 840, 606, 611), (614, 837, 615), (616, 837, 614), (617, 837, 616), (618, 837, 617), (619, 837, 618), (847, 837, 619), (855, 847, 619, 626), (626, 619, 618, 625), (625, 618, 617, 624), (624, 617, 616, 623), (623, 616, 614, 620), (620, 614, 615, 622), (622, 615, 613, 621), (572, 622, 621, 571), (573, 620, 622, 572), (574, 623, 620, 573), (575, 624, 623, 574), (576, 625, 624, 575), (577, 626, 625, 576), (800, 855, 626, 577), (673, 644, 629, 660), (633, 647, 649, 651), (637, 646, 634), (661, 676, 631, 672), (665, 648, 643, 674), (636, 630, 677, 642), (657, 655, 639, 670), (669, 635, 640, 664), (671, 632, 652, 668), (667, 653, 650, 666), (656, 628, 645, 638), (663, 641, 675, 662), (627, 629, 628), (630, 634, 633, 632, 631), (635, 639, 638, 637, 636), (640, 642, 641), (643, 647, 646, 645, 644), (648, 650, 649), (651, 653, 652), (654, 656, 655), (675, 677, 676), (648, 649, 647, 643), (640, 641, 663, 664), (661, 662, 675, 676), (653, 651, 649, 650), (629, 627, 659, 660), (676, 677, 630, 631), (641, 642, 677, 675), (657, 658, 654, 655), (631, 632, 671, 672), (635, 636, 642, 640), (667, 668, 652, 653), (632, 633, 651, 652), (644, 645, 628, 629), (655, 656, 638, 639), (627, 628, 656, 654), (633, 634, 646, 647), (636, 637, 634, 630), (645, 646, 637, 638), (665, 666, 650, 648), (669, 670, 639, 635), (673, 674, 643, 644), (659, 627, 654, 658), (724, 711, 680, 695), (684, 702, 700, 698), (688, 685, 697), (712, 723, 682, 727), (716, 725, 694, 699), (687, 693, 728, 681), (708, 721, 690, 706), (720, 715, 691, 686), (722, 719, 703, 683), (718, 717, 701, 704), (707, 689, 696, 679), (714, 713, 726, 692), (678, 679, 680), (681, 682, 683, 684, 685), (686, 687, 688, 689, 690), (691, 692, 693), (694, 695, 696, 697, 698), (699, 700, 701), (702, 703, 704), (705, 706, 707), (726, 727, 728), (699, 694, 698, 700), (691, 715, 714, 692), (712, 727, 726, 713), (704, 701, 700, 702), (680, 711, 710, 678), (727, 682, 681, 728), (692, 726, 728, 693), (708, 706, 705, 709), (682, 723, 722, 683), (686, 691, 693, 687), (718, 704, 703, 719), (683, 703, 702, 684), (695, 680, 679, 696), (706, 690, 689, 707), (678, 705, 707, 679), (684, 698, 697, 685), (687, 681, 685, 688), (696, 689, 688, 697), (716, 699, 701, 717), (720, 686, 690, 721), (724, 695, 694, 725), (710, 709, 705, 678), (735, 736, 744, 743), (736, 729, 737, 744), (823, 822, 825, 828), (730, 731, 739, 738), (731, 732, 740, 739), (732, 733, 741, 740), (734, 735, 743, 742), (743, 744, 745, 746), (742, 743, 746, 747), (741, 742, 747, 748), (740, 741, 748, 749), (739, 740, 749, 750), (738, 739, 750, 751), (744, 737, 752, 745), (745, 752, 753, 754), (746, 745, 754, 755), (747, 746, 755, 756), (748, 747, 756, 757), (749, 748, 757, 758), (750, 749, 758, 759), (751, 750, 759, 760), (754, 753, 761, 762), (755, 754, 762, 763), (756, 755, 763, 764), (757, 756, 764, 765), (758, 757, 765, 766), (759, 758, 766, 767), (760, 759, 767, 768), (768, 767, 775, 776), (762, 761, 769, 770), (763, 762, 770, 771), (764, 763, 771, 772), (765, 764, 772, 773), (766, 765, 773, 774), (767, 766, 774, 775), (771, 770, 778, 779), (772, 771, 779, 780), (773, 772, 780, 781), (774, 773, 781, 782), (775, 774, 782, 783), (776, 775, 783, 784), (770, 769, 777, 778), (781, 780, 788, 789), (782, 781, 789, 790), (783, 782, 790, 791), (784, 783, 791, 792), (778, 777, 785, 786), (779, 778, 786, 787), (780, 779, 787, 788), (787, 786, 794, 795), (788, 787, 795, 796), (789, 788, 796, 797), (790, 789, 797, 798), (791, 790, 798, 799), (792, 791, 799, 800), (786, 785, 793, 794), (734, 742, 826, 821), (741, 733, 824, 827), (742, 741, 827, 828, 825, 826), (802, 803, 813, 812), (809, 810, 820, 819), (806, 807, 817, 816), (803, 804, 814, 813), (810, 801, 811, 820), (807, 808, 818, 817), (804, 805, 815, 814), (801, 802, 812, 811), (808, 809, 819, 818), (805, 806, 816, 815), (812, 813, 814, 815, 816, 817, 818, 819, 820, 811), (823, 828, 827, 824), (821, 826, 825, 822), (830, 835, 833, 831), (835, 830, 829, 834), (731, 730, 836, 831, 833, 729, 736, 735, 734, 733, 732), (842, 838, 837), (829, 830, 831, 836, 840), (841, 834, 829, 840), (839, 842, 837), (843, 839, 837), (844, 843, 837), (845, 844, 837), (846, 845, 837), (847, 846, 837), (855, 854, 846, 847), (854, 853, 845, 846), (853, 852, 844, 845), (852, 851, 843, 844), (851, 848, 839, 843), (848, 850, 842, 839), (850, 849, 838, 842), (794, 793, 849, 850), (795, 794, 850, 848), (796, 795, 848, 851), (797, 796, 851, 852), (798, 797, 852, 853), (799, 798, 853, 854), (800, 799, 854, 855)])
me_cube_001.polygons.foreach_set('material_index', [0, 0, 0, 0, 0, 0, 0, 0, 0, 0, 0, 0, 0, 0, 0, 0, 0, 0, 0, 0, 0, 0, 0, 0, 0, 0, 0, 0, 0, 0, 0, 0, 0, 0, 0, 0, 0, 0, 0, 0, 0, 0, 0, 0, 0, 0, 0, 0, 0, 0, 0, 0, 0, 0, 0, 0, 0, 0, 0, 0, 0, 0, 0, 0, 0, 0, 0, 0, 0, 0, 0, 0, 0, 0, 0, 0, 0, 0, 0, 0, 0, 0, 0, 0, 0, 0, 0, 0, 0, 0, 0, 0, 0, 0, 0, 0, 0, 0, 0, 0, 0, 0, 0, 0, 0, 0, 0, 0, 0, 0, 0, 0, 0, 0, 0, 0, 0, 0, 0, 0, 0, 1, 1, 1, 1, 1, 1, 1, 1, 1, 1, 1, 1, 1, 1, 1, 1, 1, 1, 1, 1, 1, 0, 0, 0, 0, 0, 0, 0, 0, 0, 0, 0, 0, 0, 0, 0, 0, 0, 0, 0, 1, 0, 0, 1, 1, 1, 1, 1, 1, 1, 1, 1, 1, 1, 1, 1, 1, 1, 1, 1, 1, 1, 1, 0, 0, 0, 0, 0, 0, 0, 0, 0, 0, 0, 0, 0, 0, 0, 0, 0, 0, 0, 0, 0, 0, 0, 0, 0, 0, 0, 0, 0, 0, 0, 0, 0, 0, 0, 0, 0, 0, 0, 0, 0, 0, 0, 0, 0, 0, 0, 0, 0, 0, 0, 0, 0, 0, 0, 0, 0, 0, 0, 0, 0, 0, 0, 0, 0, 0, 0, 0, 0, 0, 0, 0, 0, 0, 0, 0, 0, 0, 0, 0, 0, 0, 0, 0, 0, 0, 0, 0, 0, 0, 0, 0, 0, 0, 0, 0, 0, 0, 0, 0, 0, 0, 0, 0, 0, 0, 0, 0, 0, 0, 0, 0, 0, 0, 0, 0, 0, 0, 0, 0, 0, 1, 1, 1, 1, 1, 1, 1, 1, 1, 1, 1, 1, 1, 1, 1, 1, 1, 1, 1, 1, 1, 0, 0, 0, 0, 0, 0, 0, 0, 0, 0, 0, 0, 0, 0, 0, 0, 0, 0, 0, 1, 0, 0, 1, 1, 1, 1, 1, 1, 1, 1, 1, 1, 1, 1, 1, 1, 1, 1, 1, 1, 1, 1, 0, 0, 0, 0, 0, 0, 0, 0, 0, 0, 0, 0, 0, 0, 0, 0, 0, 0, 0, 0, 0, 0, 0, 0, 0, 0, 0, 0, 0, 0, 0, 0, 0, 0, 0, 0, 0, 0, 0, 0, 0, 0, 0, 0, 0, 0, 0, 0, 0, 0, 0, 0, 0, 0, 0, 0, 0, 0, 0, 0, 0, 0, 0, 0, 0, 0, 0, 0, 0, 0, 0, 0, 0, 0, 0, 0, 0, 0, 0, 0, 0, 0, 0, 0, 0, 0, 0, 0, 0, 0, 0, 0, 0, 0, 0, 0, 0, 0, 0, 0, 0, 0, 0, 0, 0, 0, 0, 0, 0, 0, 0, 0, 0, 0, 0, 0, 0, 0, 0, 0, 0, 1, 1, 1, 1, 1, 1, 1, 1, 1, 1, 1, 1, 1, 1, 1, 1, 1, 1, 1, 1, 1, 0, 0, 0, 0, 0, 0, 0, 0, 0, 0, 0, 0, 0, 0, 0, 0, 0, 0, 0, 1, 0, 0, 1, 1, 1, 1, 1, 1, 1, 1, 1, 1, 1, 1, 1, 1, 1, 1, 1, 1, 1, 1, 0, 0, 0, 0, 0, 0, 0, 0, 0, 0, 0, 0, 0, 0, 0, 0, 0, 0, 0, 0, 0, 0, 0, 0, 0, 0, 0, 0, 0, 0, 0, 0, 0, 0, 0, 0, 0, 0, 0, 0, 0, 0, 0, 0, 0, 0, 0, 0, 0, 0, 0, 0, 0, 0, 0, 0, 0, 0, 0, 0, 0, 0, 0, 0, 0, 0, 0, 0, 0, 0, 0, 0, 0, 0, 0, 0, 0, 0, 0, 0, 0, 0, 0, 0, 0, 0, 0, 0, 0, 0, 0, 0, 0, 0, 0, 0, 0, 0, 0, 0, 0, 0, 0, 0, 0, 0, 0, 0, 0, 0, 0, 0, 0, 0, 0, 0, 0, 0, 0, 0, 0, 1, 1, 1, 1, 1, 1, 1, 1, 1, 1, 1, 1, 1, 1, 1, 1, 1, 1, 1, 1, 1, 0, 0, 0, 0, 0, 0, 0, 0, 0, 0, 0, 0, 0, 0, 0, 0, 0, 0, 0, 1, 0, 0, 1, 1, 1, 1, 1, 1, 1, 1, 1, 1, 1, 1, 1, 1, 1, 1, 1, 1, 1, 1])
_uv = me_cube_001.uv_layers.new(name='UVMap')
_uv.uv.foreach_set('vector', [0.2407, 0.6162, 0.2367, 0.6128, 0.2367, 0.631, 0.2407, 0.6325, 0.2203, 0.7058, 0.2243, 0.7098, 0.2383, 0.6959, 0.2342, 0.6919, 0.2187, 0.715, 0.2208, 0.7129, 0.2187, 0.7108, 0.2367, 0.6128, 0.2407, 0.6114, 0.2407, 0.5932, 0.2367, 0.5965, 0.2352, 0.651, 0.2315, 0.6492, 0.2187, 0.6621, 0.2237, 0.6626, 0.7434, 0.5124, 0.7395, 0.5164, 0.7534, 0.5304, 0.7574, 0.5263, 0.2121, 0.6708, 0.216, 0.6693, 0.216, 0.6512, 0.2121, 0.6545, 0.2237, 0.6785, 0.2187, 0.679, 0.2315, 0.6919, 0.2352, 0.69, 0.2367, 0.59, 0.2408, 0.5932, 0.2408, 0.575, 0.2367, 0.5737, 0.2264, 0.7597, 0.2212, 0.7592, 0.2212, 0.7666, 0.2264, 0.7661, 0.2342, 0.734, 0.2383, 0.73, 0.2243, 0.716, 0.2203, 0.72, 0.2342, 0.7596, 0.2289, 0.7591, 0.2289, 0.7666, 0.2342, 0.766, 0.2416, 0.7312, 0.2411, 0.728, 0.2383, 0.73, 0.7451, 0.5455, 0.7416, 0.5486, 0.7451, 0.5517, 0.749, 0.5508, 0.749, 0.5464, 0.7474, 0.5114, 0.7474, 0.5071, 0.7434, 0.5061, 0.74, 0.5093, 0.7434, 0.5124, 0.7602, 0.5243, 0.7574, 0.5263, 0.7608, 0.5275, 0.2283, 0.7108, 0.2243, 0.7098, 0.2208, 0.7129, 0.2243, 0.716, 0.2283, 0.7151, 0.2411, 0.6979, 0.2416, 0.6947, 0.2383, 0.6959, 0.759, 0.5656, 0.7624, 0.5668, 0.7619, 0.5636, 0.7608, 0.491, 0.7574, 0.4922, 0.7602, 0.4942, 0.7624, 0.5304, 0.759, 0.5315, 0.7619, 0.5336, 0.2411, 0.6979, 0.2383, 0.6959, 0.2243, 0.7098, 0.2283, 0.7108, 0.229, 0.7566, 0.2289, 0.7591, 0.2342, 0.7596, 0.2342, 0.757, 0.2342, 0.7687, 0.2342, 0.766, 0.2289, 0.7666, 0.229, 0.7692, 0.2212, 0.7592, 0.2187, 0.7589, 0.2187, 0.7669, 0.2212, 0.7666, 0.2094, 0.7575, 0.2093, 0.7601, 0.2145, 0.7606, 0.2146, 0.758, 0.7619, 0.5336, 0.759, 0.5315, 0.7451, 0.5455, 0.749, 0.5464, 0.2289, 0.7591, 0.2264, 0.7589, 0.2264, 0.7669, 0.2289, 0.7666, 0.2146, 0.7697, 0.2145, 0.7671, 0.2093, 0.7676, 0.2094, 0.7702, 0.749, 0.5464, 0.749, 0.5508, 0.7537, 0.5507, 0.7537, 0.5464, 0.7474, 0.5114, 0.7434, 0.5124, 0.7574, 0.5263, 0.7602, 0.5243, 0.2264, 0.7597, 0.2264, 0.7571, 0.2212, 0.7566, 0.2212, 0.7592, 0.749, 0.5508, 0.7451, 0.5517, 0.759, 0.5656, 0.7619, 0.5636, 0.2283, 0.7151, 0.2243, 0.716, 0.2383, 0.73, 0.2411, 0.728, 0.7602, 0.4942, 0.7574, 0.4922, 0.7434, 0.5061, 0.7474, 0.5071, 0.2093, 0.7601, 0.2069, 0.7599, 0.2069, 0.7678, 0.2093, 0.7676, 0.2203, 0.7058, 0.2187, 0.7108, 0.2208, 0.7129, 0.2243, 0.7098, 0.7411, 0.5415, 0.7395, 0.5465, 0.7416, 0.5486, 0.7451, 0.5455, 0.2243, 0.716, 0.2208, 0.7129, 0.2187, 0.715, 0.2203, 0.72, 0.2264, 0.7687, 0.2264, 0.7661, 0.2212, 0.7666, 0.2212, 0.7692, 0.7521, 0.5115, 0.7521, 0.5071, 0.7474, 0.5071, 0.7474, 0.5114, 0.2329, 0.7151, 0.2329, 0.7108, 0.2283, 0.7108, 0.2283, 0.7151, 0.2145, 0.7606, 0.2093, 0.7601, 0.2093, 0.7676, 0.2145, 0.7671, 0.2407, 0.6162, 0.2407, 0.6325, 0.2367, 0.631, 0.2367, 0.6128, 0.2203, 0.7058, 0.2342, 0.6919, 0.2383, 0.6959, 0.2243, 0.7098, 0.2187, 0.715, 0.2187, 0.7108, 0.2208, 0.7129, 0.2367, 0.6128, 0.2367, 0.5965, 0.2407, 0.5932, 0.2407, 0.6114, 0.2352, 0.651, 0.2237, 0.6626, 0.2187, 0.6621, 0.2315, 0.6492, 0.7434, 0.5124, 0.7574, 0.5263, 0.7534, 0.5304, 0.7395, 0.5164, 0.2121, 0.6708, 0.2121, 0.6545, 0.216, 0.6512, 0.216, 0.6693, 0.2237, 0.6785, 0.2352, 0.69, 0.2315, 0.6919, 0.2187, 0.679, 0.2367, 0.59, 0.2367, 0.5737, 0.2408, 0.575, 0.2408, 0.5932, 0.2264, 0.7597, 0.2264, 0.7661, 0.2212, 0.7666, 0.2212, 0.7592, 0.2342, 0.734, 0.2203, 0.72, 0.2243, 0.716, 0.2383, 0.73, 0.2342, 0.7596, 0.2342, 0.766, 0.2289, 0.7666, 0.2289, 0.7591, 0.2416, 0.7312, 0.2383, 0.73, 0.2411, 0.728, 0.7451, 0.5455, 0.749, 0.5464, 0.749, 0.5508, 0.7451, 0.5517, 0.7416, 0.5486, 0.7474, 0.5114, 0.7434, 0.5124, 0.74, 0.5093, 0.7434, 0.5061, 0.7474, 0.5071, 0.7602, 0.5243, 0.7608, 0.5275, 0.7574, 0.5263, 0.2283, 0.7108, 0.2283, 0.7151, 0.2243, 0.716, 0.2208, 0.7129, 0.2243, 0.7098, 0.2411, 0.6979, 0.2383, 0.6959, 0.2416, 0.6947, 0.759, 0.5656, 0.7619, 0.5636, 0.7624, 0.5668, 0.7608, 0.491, 0.7602, 0.4942, 0.7574, 0.4922, 0.7624, 0.5304, 0.7619, 0.5336, 0.759, 0.5315, 0.2411, 0.6979, 0.2283, 0.7108, 0.2243, 0.7098, 0.2383, 0.6959, 0.229, 0.7566, 0.2342, 0.757, 0.2342, 0.7596, 0.2289, 0.7591, 0.2342, 0.7687, 0.229, 0.7692, 0.2289, 0.7666, 0.2342, 0.766, 0.2212, 0.7592, 0.2212, 0.7666, 0.2187, 0.7669, 0.2187, 0.7589, 0.2094, 0.7575, 0.2146, 0.758, 0.2145, 0.7606, 0.2093, 0.7601, 0.7619, 0.5336, 0.749, 0.5464, 0.7451, 0.5455, 0.759, 0.5315, 0.2289, 0.7591, 0.2289, 0.7666, 0.2264, 0.7669, 0.2264, 0.7589, 0.2146, 0.7697, 0.2094, 0.7702, 0.2093, 0.7676, 0.2145, 0.7671, 0.749, 0.5464, 0.7537, 0.5464, 0.7537, 0.5507, 0.749, 0.5508, 0.7474, 0.5114, 0.7602, 0.5243, 0.7574, 0.5263, 0.7434, 0.5124, 0.2264, 0.7597, 0.2212, 0.7592, 0.2212, 0.7566, 0.2264, 0.7571, 0.749, 0.5508, 0.7619, 0.5636, 0.759, 0.5656, 0.7451, 0.5517, 0.2283, 0.7151, 0.2411, 0.728, 0.2383, 0.73, 0.2243, 0.716, 0.7602, 0.4942, 0.7474, 0.5071, 0.7434, 0.5061, 0.7574, 0.4922, 0.2093, 0.7601, 0.2093, 0.7676, 0.2069, 0.7678, 0.2069, 0.7599, 0.2203, 0.7058, 0.2243, 0.7098, 0.2208, 0.7129, 0.2187, 0.7108, 0.7411, 0.5415, 0.7451, 0.5455, 0.7416, 0.5486, 0.7395, 0.5465, 0.2243, 0.716, 0.2203, 0.72, 0.2187, 0.715, 0.2208, 0.7129, 0.2264, 0.7687, 0.2212, 0.7692, 0.2212, 0.7666, 0.2264, 0.7661, 0.7521, 0.5115, 0.7474, 0.5114, 0.7474, 0.5071, 0.7521, 0.5071, 0.2329, 0.7151, 0.2283, 0.7151, 0.2283, 0.7108, 0.2329, 0.7108, 0.2145, 0.7606, 0.2145, 0.7671, 0.2093, 0.7676, 0.2093, 0.7601, 0.3486, 0.928, 0.3485, 0.9067, 0.3547, 0.9067, 0.3548, 0.928, 0.3485, 0.9067, 0.3484, 0.8842, 0.3547, 0.8842, 0.3547, 0.9067, 0.2349, 0.7613, 0.2349, 0.7503, 0.2411, 0.7503, 0.2411, 0.7613, 0.3549, 0.884, 0.3549, 0.8615, 0.3612, 0.8615, 0.3612, 0.884, 0.3549, 0.8615, 0.355, 0.8402, 0.3612, 0.8402, 0.3612, 0.8615, 0.355, 0.8402, 0.3551, 0.821, 0.3613, 0.821, 0.3612, 0.8402, 0.3487, 0.947, 0.3486, 0.928, 0.3548, 0.928, 0.3549, 0.947, 0.01484, 0.728, 0.00503, 0.7076, 0.0125, 0.7049, 0.02154, 0.7237, 0.02893, 0.7457, 0.01484, 0.728, 0.02154, 0.7237, 0.03453, 0.74, 0.0466, 0.7598, 0.02893, 0.7457, 0.03453, 0.74, 0.05081, 0.7531, 0.06697, 0.7696, 0.0466, 0.7598, 0.05081, 0.7531, 0.06958, 0.7621, 0.08901, 0.7746, 0.06697, 0.7696, 0.06958, 0.7621, 0.08989, 0.7667, 0.1116, 0.7746, 0.08901, 0.7746, 0.08989, 0.7667, 0.1107, 0.7667, 0.00503, 0.7076, 0.0, 0.6855, 0.007866, 0.6846, 0.0125, 0.7049, 0.3676, 0.9149, 0.3676, 0.8942, 0.372, 0.8942, 0.3721, 0.9149, 0.3678, 0.9345, 0.3676, 0.9149, 0.3721, 0.9149, 0.3722, 0.9345, 0.3679, 0.952, 0.3678, 0.9345, 0.3722, 0.9345, 0.3723, 0.952, 0.3816, 0.9371, 0.3815, 0.9519, 0.3771, 0.9519, 0.3772, 0.9371, 0.3817, 0.9195, 0.3816, 0.9371, 0.3772, 0.9371, 0.3773, 0.9195, 0.3817, 0.8998, 0.3817, 0.9195, 0.3773, 0.9195, 0.3773, 0.8998, 0.3817, 0.879, 0.3817, 0.8998, 0.3773, 0.8998, 0.3773, 0.879, 0.004635, 0.898, 3.656e-08, 0.8776, 0.002127, 0.8774, 0.006656, 0.8973, 0.01367, 0.9168, 0.004635, 0.898, 0.006656, 0.8973, 0.01549, 0.9156, 0.02666, 0.9331, 0.01367, 0.9168, 0.01549, 0.9156, 0.02818, 0.9316, 0.04295, 0.9461, 0.02666, 0.9331, 0.02818, 0.9316, 0.04409, 0.9443, 0.06172, 0.9552, 0.04295, 0.9461, 0.04409, 0.9443, 0.06242, 0.9531, 0.08203, 0.9598, 0.06172, 0.9552, 0.06242, 0.9531, 0.08227, 0.9577, 0.1029, 0.9598, 0.08203, 0.9598, 0.08227, 0.9577, 0.1026, 0.9577, 0.3995, 0.8774, 0.3995, 0.8977, 0.3952, 0.8977, 0.3952, 0.8774, 0.3724, 0.913, 0.3723, 0.8928, 0.3766, 0.8928, 0.3767, 0.913, 0.3726, 0.9321, 0.3724, 0.913, 0.3767, 0.913, 0.3768, 0.9321, 0.3729, 0.9492, 0.3726, 0.9321, 0.3768, 0.9321, 0.3771, 0.9492, 0.3994, 0.9345, 0.3994, 0.9491, 0.3952, 0.9491, 0.3952, 0.9345, 0.3994, 0.917, 0.3994, 0.9345, 0.3952, 0.9345, 0.3952, 0.917, 0.3995, 0.8977, 0.3994, 0.917, 0.3952, 0.917, 0.3952, 0.8977, 0.9083, 0.8594, 0.9171, 0.8778, 0.8668, 0.8954, 0.8631, 0.8878, 0.8956, 0.8435, 0.9083, 0.8594, 0.8631, 0.8878, 0.8579, 0.8812, 0.8797, 0.8308, 0.8956, 0.8435, 0.8579, 0.8812, 0.8513, 0.8759, 0.8613, 0.8219, 0.8797, 0.8308, 0.8513, 0.8759, 0.8437, 0.8722, 0.8415, 0.8174, 0.8613, 0.8219, 0.8437, 0.8722, 0.8354, 0.8703, 0.8211, 0.8174, 0.8415, 0.8174, 0.8354, 0.8703, 0.827, 0.8703, 0.9171, 0.8778, 0.9216, 0.8977, 0.8687, 0.9036, 0.8668, 0.8954, 0.8513, 0.8759, 0.8579, 0.8812, 0.8484, 0.8907, 0.8441, 0.8873, 0.8437, 0.8722, 0.8513, 0.8759, 0.8441, 0.8873, 0.8392, 0.8849, 0.8354, 0.8703, 0.8437, 0.8722, 0.8392, 0.8849, 0.834, 0.8837, 0.827, 0.8703, 0.8354, 0.8703, 0.834, 0.8837, 0.8285, 0.8837, 0.8668, 0.8954, 0.8687, 0.9036, 0.8553, 0.9051, 0.8541, 0.8998, 0.8631, 0.8878, 0.8668, 0.8954, 0.8541, 0.8998, 0.8518, 0.8949, 0.8579, 0.8812, 0.8631, 0.8878, 0.8518, 0.8949, 0.8484, 0.8907, 0.8518, 0.8949, 0.8541, 0.8998, 0.8412, 0.9044, 0.8402, 0.9022, 0.8484, 0.8907, 0.8518, 0.8949, 0.8402, 0.9022, 0.8387, 0.9004, 0.8441, 0.8873, 0.8484, 0.8907, 0.8387, 0.9004, 0.8368, 0.8989, 0.8392, 0.8849, 0.8441, 0.8873, 0.8368, 0.8989, 0.8347, 0.8979, 0.834, 0.8837, 0.8392, 0.8849, 0.8347, 0.8979, 0.8324, 0.8974, 0.8285, 0.8837, 0.834, 0.8837, 0.8324, 0.8974, 0.8301, 0.8974, 0.8541, 0.8998, 0.8553, 0.9051, 0.8417, 0.9067, 0.8412, 0.9044, 0.3487, 0.947, 0.3549, 0.947, 0.3548, 0.9561, 0.3486, 0.9561, 0.2068, 0.7667, 0.2006, 0.7668, 0.2006, 0.7577, 0.2068, 0.7575, 0.02893, 0.7457, 0.0466, 0.7598, 0.0387, 0.7697, 0.03369, 0.7703, 0.0216, 0.7606, 0.02103, 0.7556, 0.2421, 0.7169, 0.242, 0.7151, 0.2448, 0.7151, 0.2448, 0.7169, 0.242, 0.7248, 0.242, 0.7229, 0.2448, 0.7229, 0.2448, 0.7248, 0.2131, 0.7435, 0.2131, 0.7414, 0.2159, 0.7414, 0.2159, 0.7435, 0.242, 0.7151, 0.242, 0.7128, 0.2448, 0.7128, 0.2448, 0.7151, 0.745, 0.5712, 0.745, 0.569, 0.7478, 0.569, 0.7478, 0.5712, 0.242, 0.7289, 0.242, 0.7271, 0.2448, 0.7271, 0.2448, 0.7289, 0.242, 0.7128, 0.2421, 0.7109, 0.2448, 0.7109, 0.2448, 0.7128, 0.745, 0.569, 0.745, 0.5668, 0.7478, 0.5668, 0.7478, 0.569, 0.242, 0.7271, 0.242, 0.7248, 0.2448, 0.7248, 0.2448, 0.7271, 0.2131, 0.7457, 0.2131, 0.7435, 0.2159, 0.7435, 0.2159, 0.7457, 0.7914, 0.4917, 0.7927, 0.4936, 0.7927, 0.4959, 0.7914, 0.4978, 0.7892, 0.4985, 0.787, 0.4978, 0.7857, 0.4959, 0.7857, 0.4936, 0.787, 0.4917, 0.7892, 0.491, 0.2349, 0.7613, 0.2411, 0.7613, 0.2411, 0.7663, 0.2349, 0.7663, 0.3486, 0.9561, 0.3548, 0.9561, 0.3548, 0.9611, 0.3486, 0.9611, 0.004823, 0.0, 0.004509, 0.5726, 2.285e-09, 0.5573, 7.084e-08, 4.749e-05, 0.004823, 0.5701, 0.004823, 0.0, 0.247, 2.94e-05, 0.247, 0.5701, 0.3549, 0.8615, 0.3549, 0.884, 0.3733, 0.6616, 7.084e-08, 4.749e-05, 2.285e-09, 0.5573, 0.3484, 0.8842, 0.3485, 0.9067, 0.3486, 0.928, 0.2169, 0.6961, 0.3551, 0.821, 0.355, 0.8402, 0.4206, 0.4522, 0.4209, 0.4533, 0.0, 0.0, 0.247, 2.94e-05, 0.004823, 0.0, 7.084e-08, 4.749e-05, 0.3733, 0.6616, 0.0, 0.0, 0.0, 0.0, 0.247, 0.5701, 0.247, 2.94e-05, 0.0, 0.0, 0.4201, 0.4511, 0.4206, 0.4522, 0.0, 0.0, 0.4193, 0.4502, 0.4201, 0.4511, 0.0, 0.0, 0.4184, 0.4495, 0.4193, 0.4502, 0.0, 0.0, 0.4174, 0.4489, 0.4184, 0.4495, 0.0, 0.0, 0.4162, 0.4487, 0.4174, 0.4489, 0.0, 0.0, 0.415, 0.4487, 0.4162, 0.4487, 0.0, 0.0, 0.6226, 0.673, 0.6243, 0.673, 0.4162, 0.4487, 0.415, 0.4487, 0.6243, 0.673, 0.626, 0.6734, 0.4174, 0.4489, 0.4162, 0.4487, 0.626, 0.6734, 0.6276, 0.6742, 0.4184, 0.4495, 0.4174, 0.4489, 0.6276, 0.6742, 0.629, 0.6753, 0.4193, 0.4502, 0.4184, 0.4495, 0.629, 0.6753, 0.6301, 0.6767, 0.4201, 0.4511, 0.4193, 0.4502, 0.6301, 0.6767, 0.6309, 0.6783, 0.4206, 0.4522, 0.4201, 0.4511, 0.6309, 0.6783, 0.6313, 0.68, 0.4209, 0.4533, 0.4206, 0.4522, 0.8412, 0.9044, 0.8417, 0.9067, 0.6313, 0.68, 0.6309, 0.6783, 0.8402, 0.9022, 0.8412, 0.9044, 0.6309, 0.6783, 0.6301, 0.6767, 0.8387, 0.9004, 0.8402, 0.9022, 0.6301, 0.6767, 0.629, 0.6753, 0.8368, 0.8989, 0.8387, 0.9004, 0.629, 0.6753, 0.6276, 0.6742, 0.8347, 0.8979, 0.8368, 0.8989, 0.6276, 0.6742, 0.626, 0.6734, 0.8324, 0.8974, 0.8347, 0.8979, 0.626, 0.6734, 0.6243, 0.673, 0.8301, 0.8974, 0.8324, 0.8974, 0.6243, 0.673, 0.6226, 0.673, 0.2407, 0.6162, 0.2407, 0.6325, 0.2367, 0.631, 0.2367, 0.6128, 0.2203, 0.7058, 0.2342, 0.6919, 0.2383, 0.6959, 0.2243, 0.7098, 0.2187, 0.715, 0.2187, 0.7108, 0.2208, 0.7129, 0.2367, 0.6128, 0.2367, 0.5965, 0.2407, 0.5932, 0.2407, 0.6114, 0.2352, 0.651, 0.2237, 0.6626, 0.2187, 0.6621, 0.2315, 0.6492, 0.7434, 0.5124, 0.7574, 0.5263, 0.7534, 0.5304, 0.7395, 0.5164, 0.2121, 0.6708, 0.2121, 0.6545, 0.216, 0.6512, 0.216, 0.6693, 0.2237, 0.6785, 0.2352, 0.69, 0.2315, 0.6919, 0.2187, 0.679, 0.2367, 0.59, 0.2367, 0.5737, 0.2408, 0.575, 0.2408, 0.5932, 0.2264, 0.7597, 0.2264, 0.7661, 0.2212, 0.7666, 0.2212, 0.7592, 0.2342, 0.734, 0.2203, 0.72, 0.2243, 0.716, 0.2383, 0.73, 0.2342, 0.7596, 0.2342, 0.766, 0.2289, 0.7666, 0.2289, 0.7591, 0.2416, 0.7312, 0.2383, 0.73, 0.2411, 0.728, 0.7451, 0.5455, 0.749, 0.5464, 0.749, 0.5508, 0.7451, 0.5517, 0.7416, 0.5486, 0.7474, 0.5114, 0.7434, 0.5124, 0.74, 0.5093, 0.7434, 0.5061, 0.7474, 0.5071, 0.7602, 0.5243, 0.7608, 0.5275, 0.7574, 0.5263, 0.2283, 0.7108, 0.2283, 0.7151, 0.2243, 0.716, 0.2208, 0.7129, 0.2243, 0.7098, 0.2411, 0.6979, 0.2383, 0.6959, 0.2416, 0.6947, 0.759, 0.5656, 0.7619, 0.5636, 0.7624, 0.5668, 0.7608, 0.491, 0.7602, 0.4942, 0.7574, 0.4922, 0.7624, 0.5304, 0.7619, 0.5336, 0.759, 0.5315, 0.2411, 0.6979, 0.2283, 0.7108, 0.2243, 0.7098, 0.2383, 0.6959, 0.229, 0.7566, 0.2342, 0.757, 0.2342, 0.7596, 0.2289, 0.7591, 0.2342, 0.7687, 0.229, 0.7692, 0.2289, 0.7666, 0.2342, 0.766, 0.2212, 0.7592, 0.2212, 0.7666, 0.2187, 0.7669, 0.2187, 0.7589, 0.2094, 0.7575, 0.2146, 0.758, 0.2145, 0.7606, 0.2093, 0.7601, 0.7619, 0.5336, 0.749, 0.5464, 0.7451, 0.5455, 0.759, 0.5315, 0.2289, 0.7591, 0.2289, 0.7666, 0.2264, 0.7669, 0.2264, 0.7589, 0.2146, 0.7697, 0.2094, 0.7702, 0.2093, 0.7676, 0.2145, 0.7671, 0.749, 0.5464, 0.7537, 0.5464, 0.7537, 0.5507, 0.749, 0.5508, 0.7474, 0.5114, 0.7602, 0.5243, 0.7574, 0.5263, 0.7434, 0.5124, 0.2264, 0.7597, 0.2212, 0.7592, 0.2212, 0.7566, 0.2264, 0.7571, 0.749, 0.5508, 0.7619, 0.5636, 0.759, 0.5656, 0.7451, 0.5517, 0.2283, 0.7151, 0.2411, 0.728, 0.2383, 0.73, 0.2243, 0.716, 0.7602, 0.4942, 0.7474, 0.5071, 0.7434, 0.5061, 0.7574, 0.4922, 0.2093, 0.7601, 0.2093, 0.7676, 0.2069, 0.7678, 0.2069, 0.7599, 0.2203, 0.7058, 0.2243, 0.7098, 0.2208, 0.7129, 0.2187, 0.7108, 0.7411, 0.5415, 0.7451, 0.5455, 0.7416, 0.5486, 0.7395, 0.5465, 0.2243, 0.716, 0.2203, 0.72, 0.2187, 0.715, 0.2208, 0.7129, 0.2264, 0.7687, 0.2212, 0.7692, 0.2212, 0.7666, 0.2264, 0.7661, 0.7521, 0.5115, 0.7474, 0.5114, 0.7474, 0.5071, 0.7521, 0.5071, 0.2329, 0.7151, 0.2283, 0.7151, 0.2283, 0.7108, 0.2329, 0.7108, 0.2145, 0.7606, 0.2145, 0.7671, 0.2093, 0.7676, 0.2093, 0.7601, 0.2407, 0.6162, 0.2367, 0.6128, 0.2367, 0.631, 0.2407, 0.6325, 0.2203, 0.7058, 0.2243, 0.7098, 0.2383, 0.6959, 0.2342, 0.6919, 0.2187, 0.715, 0.2208, 0.7129, 0.2187, 0.7108, 0.2367, 0.6128, 0.2407, 0.6114, 0.2407, 0.5932, 0.2367, 0.5965, 0.2352, 0.651, 0.2315, 0.6492, 0.2187, 0.6621, 0.2237, 0.6626, 0.7434, 0.5124, 0.7395, 0.5164, 0.7534, 0.5304, 0.7574, 0.5263, 0.2121, 0.6708, 0.216, 0.6693, 0.216, 0.6512, 0.2121, 0.6545, 0.2237, 0.6785, 0.2187, 0.679, 0.2315, 0.6919, 0.2352, 0.69, 0.2367, 0.59, 0.2408, 0.5932, 0.2408, 0.575, 0.2367, 0.5737, 0.2264, 0.7597, 0.2212, 0.7592, 0.2212, 0.7666, 0.2264, 0.7661, 0.2342, 0.734, 0.2383, 0.73, 0.2243, 0.716, 0.2203, 0.72, 0.2342, 0.7596, 0.2289, 0.7591, 0.2289, 0.7666, 0.2342, 0.766, 0.2416, 0.7312, 0.2411, 0.728, 0.2383, 0.73, 0.7451, 0.5455, 0.7416, 0.5486, 0.7451, 0.5517, 0.749, 0.5508, 0.749, 0.5464, 0.7474, 0.5114, 0.7474, 0.5071, 0.7434, 0.5061, 0.74, 0.5093, 0.7434, 0.5124, 0.7602, 0.5243, 0.7574, 0.5263, 0.7608, 0.5275, 0.2283, 0.7108, 0.2243, 0.7098, 0.2208, 0.7129, 0.2243, 0.716, 0.2283, 0.7151, 0.2411, 0.6979, 0.2416, 0.6947, 0.2383, 0.6959, 0.759, 0.5656, 0.7624, 0.5668, 0.7619, 0.5636, 0.7608, 0.491, 0.7574, 0.4922, 0.7602, 0.4942, 0.7624, 0.5304, 0.759, 0.5315, 0.7619, 0.5336, 0.2411, 0.6979, 0.2383, 0.6959, 0.2243, 0.7098, 0.2283, 0.7108, 0.229, 0.7566, 0.2289, 0.7591, 0.2342, 0.7596, 0.2342, 0.757, 0.2342, 0.7687, 0.2342, 0.766, 0.2289, 0.7666, 0.229, 0.7692, 0.2212, 0.7592, 0.2187, 0.7589, 0.2187, 0.7669, 0.2212, 0.7666, 0.2094, 0.7575, 0.2093, 0.7601, 0.2145, 0.7606, 0.2146, 0.758, 0.7619, 0.5336, 0.759, 0.5315, 0.7451, 0.5455, 0.749, 0.5464, 0.2289, 0.7591, 0.2264, 0.7589, 0.2264, 0.7669, 0.2289, 0.7666, 0.2146, 0.7697, 0.2145, 0.7671, 0.2093, 0.7676, 0.2094, 0.7702, 0.749, 0.5464, 0.749, 0.5508, 0.7537, 0.5507, 0.7537, 0.5464, 0.7474, 0.5114, 0.7434, 0.5124, 0.7574, 0.5263, 0.7602, 0.5243, 0.2264, 0.7597, 0.2264, 0.7571, 0.2212, 0.7566, 0.2212, 0.7592, 0.749, 0.5508, 0.7451, 0.5517, 0.759, 0.5656, 0.7619, 0.5636, 0.2283, 0.7151, 0.2243, 0.716, 0.2383, 0.73, 0.2411, 0.728, 0.7602, 0.4942, 0.7574, 0.4922, 0.7434, 0.5061, 0.7474, 0.5071, 0.2093, 0.7601, 0.2069, 0.7599, 0.2069, 0.7678, 0.2093, 0.7676, 0.2203, 0.7058, 0.2187, 0.7108, 0.2208, 0.7129, 0.2243, 0.7098, 0.7411, 0.5415, 0.7395, 0.5465, 0.7416, 0.5486, 0.7451, 0.5455, 0.2243, 0.716, 0.2208, 0.7129, 0.2187, 0.715, 0.2203, 0.72, 0.2264, 0.7687, 0.2264, 0.7661, 0.2212, 0.7666, 0.2212, 0.7692, 0.7521, 0.5115, 0.7521, 0.5071, 0.7474, 0.5071, 0.7474, 0.5114, 0.2329, 0.7151, 0.2329, 0.7108, 0.2283, 0.7108, 0.2283, 0.7151, 0.2145, 0.7606, 0.2093, 0.7601, 0.2093, 0.7676, 0.2145, 0.7671, 0.3486, 0.928, 0.3548, 0.928, 0.3547, 0.9067, 0.3485, 0.9067, 0.3485, 0.9067, 0.3547, 0.9067, 0.3547, 0.8842, 0.3484, 0.8842, 0.2349, 0.7613, 0.2411, 0.7613, 0.2411, 0.7503, 0.2349, 0.7503, 0.3549, 0.884, 0.3612, 0.884, 0.3612, 0.8615, 0.3549, 0.8615, 0.3549, 0.8615, 0.3612, 0.8615, 0.3612, 0.8402, 0.355, 0.8402, 0.355, 0.8402, 0.3612, 0.8402, 0.3613, 0.821, 0.3551, 0.821, 0.3487, 0.947, 0.3549, 0.947, 0.3548, 0.928, 0.3486, 0.928, 0.01484, 0.728, 0.02154, 0.7237, 0.0125, 0.7049, 0.00503, 0.7076, 0.02893, 0.7457, 0.03453, 0.74, 0.02154, 0.7237, 0.01484, 0.728, 0.0466, 0.7598, 0.05081, 0.7531, 0.03453, 0.74, 0.02893, 0.7457, 0.06697, 0.7696, 0.06958, 0.7621, 0.05081, 0.7531, 0.0466, 0.7598, 0.08901, 0.7746, 0.08989, 0.7667, 0.06958, 0.7621, 0.06697, 0.7696, 0.1116, 0.7746, 0.1107, 0.7667, 0.08989, 0.7667, 0.08901, 0.7746, 0.00503, 0.7076, 0.0125, 0.7049, 0.007866, 0.6846, 0.0, 0.6855, 0.3676, 0.9149, 0.3721, 0.9149, 0.372, 0.8942, 0.3676, 0.8942, 0.3678, 0.9345, 0.3722, 0.9345, 0.3721, 0.9149, 0.3676, 0.9149, 0.3679, 0.952, 0.3723, 0.952, 0.3722, 0.9345, 0.3678, 0.9345, 0.3816, 0.9371, 0.3772, 0.9371, 0.3771, 0.9519, 0.3815, 0.9519, 0.3817, 0.9195, 0.3773, 0.9195, 0.3772, 0.9371, 0.3816, 0.9371, 0.3817, 0.8998, 0.3773, 0.8998, 0.3773, 0.9195, 0.3817, 0.9195, 0.3817, 0.879, 0.3773, 0.879, 0.3773, 0.8998, 0.3817, 0.8998, 0.004635, 0.898, 0.006656, 0.8973, 0.002127, 0.8774, 3.656e-08, 0.8776, 0.01367, 0.9168, 0.01549, 0.9156, 0.006656, 0.8973, 0.004635, 0.898, 0.02666, 0.9331, 0.02818, 0.9316, 0.01549, 0.9156, 0.01367, 0.9168, 0.04295, 0.9461, 0.04409, 0.9443, 0.02818, 0.9316, 0.02666, 0.9331, 0.06172, 0.9552, 0.06242, 0.9531, 0.04409, 0.9443, 0.04295, 0.9461, 0.08203, 0.9598, 0.08227, 0.9577, 0.06242, 0.9531, 0.06172, 0.9552, 0.1029, 0.9598, 0.1026, 0.9577, 0.08227, 0.9577, 0.08203, 0.9598, 0.3995, 0.8774, 0.3952, 0.8774, 0.3952, 0.8977, 0.3995, 0.8977, 0.3724, 0.913, 0.3767, 0.913, 0.3766, 0.8928, 0.3723, 0.8928, 0.3726, 0.9321, 0.3768, 0.9321, 0.3767, 0.913, 0.3724, 0.913, 0.3729, 0.9492, 0.3771, 0.9492, 0.3768, 0.9321, 0.3726, 0.9321, 0.3994, 0.9345, 0.3952, 0.9345, 0.3952, 0.9491, 0.3994, 0.9491, 0.3994, 0.917, 0.3952, 0.917, 0.3952, 0.9345, 0.3994, 0.9345, 0.3995, 0.8977, 0.3952, 0.8977, 0.3952, 0.917, 0.3994, 0.917, 0.9083, 0.8594, 0.8631, 0.8878, 0.8668, 0.8954, 0.9171, 0.8778, 0.8956, 0.8435, 0.8579, 0.8812, 0.8631, 0.8878, 0.9083, 0.8594, 0.8797, 0.8308, 0.8513, 0.8759, 0.8579, 0.8812, 0.8956, 0.8435, 0.8613, 0.8219, 0.8437, 0.8722, 0.8513, 0.8759, 0.8797, 0.8308, 0.8415, 0.8174, 0.8354, 0.8703, 0.8437, 0.8722, 0.8613, 0.8219, 0.8211, 0.8174, 0.827, 0.8703, 0.8354, 0.8703, 0.8415, 0.8174, 0.9171, 0.8778, 0.8668, 0.8954, 0.8687, 0.9036, 0.9216, 0.8977, 0.8513, 0.8759, 0.8441, 0.8873, 0.8484, 0.8907, 0.8579, 0.8812, 0.8437, 0.8722, 0.8392, 0.8849, 0.8441, 0.8873, 0.8513, 0.8759, 0.8354, 0.8703, 0.834, 0.8837, 0.8392, 0.8849, 0.8437, 0.8722, 0.827, 0.8703, 0.8285, 0.8837, 0.834, 0.8837, 0.8354, 0.8703, 0.8668, 0.8954, 0.8541, 0.8998, 0.8553, 0.9051, 0.8687, 0.9036, 0.8631, 0.8878, 0.8518, 0.8949, 0.8541, 0.8998, 0.8668, 0.8954, 0.8579, 0.8812, 0.8484, 0.8907, 0.8518, 0.8949, 0.8631, 0.8878, 0.8518, 0.8949, 0.8402, 0.9022, 0.8412, 0.9044, 0.8541, 0.8998, 0.8484, 0.8907, 0.8387, 0.9004, 0.8402, 0.9022, 0.8518, 0.8949, 0.8441, 0.8873, 0.8368, 0.8989, 0.8387, 0.9004, 0.8484, 0.8907, 0.8392, 0.8849, 0.8347, 0.8979, 0.8368, 0.8989, 0.8441, 0.8873, 0.834, 0.8837, 0.8324, 0.8974, 0.8347, 0.8979, 0.8392, 0.8849, 0.8285, 0.8837, 0.8301, 0.8974, 0.8324, 0.8974, 0.834, 0.8837, 0.8541, 0.8998, 0.8412, 0.9044, 0.8417, 0.9067, 0.8553, 0.9051, 0.3487, 0.947, 0.3486, 0.9561, 0.3548, 0.9561, 0.3549, 0.947, 0.2068, 0.7667, 0.2068, 0.7575, 0.2006, 0.7577, 0.2006, 0.7668, 0.02893, 0.7457, 0.02103, 0.7556, 0.0216, 0.7606, 0.03369, 0.7703, 0.0387, 0.7697, 0.0466, 0.7598, 0.2421, 0.7169, 0.2448, 0.7169, 0.2448, 0.7151, 0.242, 0.7151, 0.242, 0.7248, 0.2448, 0.7248, 0.2448, 0.7229, 0.242, 0.7229, 0.2131, 0.7435, 0.2159, 0.7435, 0.2159, 0.7414, 0.2131, 0.7414, 0.242, 0.7151, 0.2448, 0.7151, 0.2448, 0.7128, 0.242, 0.7128, 0.745, 0.5712, 0.7478, 0.5712, 0.7478, 0.569, 0.745, 0.569, 0.242, 0.7289, 0.2448, 0.7289, 0.2448, 0.7271, 0.242, 0.7271, 0.242, 0.7128, 0.2448, 0.7128, 0.2448, 0.7109, 0.2421, 0.7109, 0.745, 0.569, 0.7478, 0.569, 0.7478, 0.5668, 0.745, 0.5668, 0.242, 0.7271, 0.2448, 0.7271, 0.2448, 0.7248, 0.242, 0.7248, 0.2131, 0.7457, 0.2159, 0.7457, 0.2159, 0.7435, 0.2131, 0.7435, 0.7914, 0.4917, 0.7892, 0.491, 0.787, 0.4917, 0.7857, 0.4936, 0.7857, 0.4959, 0.787, 0.4978, 0.7892, 0.4985, 0.7914, 0.4978, 0.7927, 0.4959, 0.7927, 0.4936, 0.2349, 0.7613, 0.2349, 0.7663, 0.2411, 0.7663, 0.2411, 0.7613, 0.3486, 0.9561, 0.3486, 0.9611, 0.3548, 0.9611, 0.3548, 0.9561, 0.004823, 0.0, 7.084e-08, 4.749e-05, 2.285e-09, 0.5573, 0.004509, 0.5726, 0.004823, 0.5701, 0.247, 0.5701, 0.247, 2.94e-05, 0.004823, 0.0, 0.3549, 0.8615, 0.355, 0.8402, 0.3551, 0.821, 0.2169, 0.6961, 0.3486, 0.928, 0.3485, 0.9067, 0.3484, 0.8842, 2.285e-09, 0.5573, 7.084e-08, 4.749e-05, 0.3733, 0.6616, 0.3549, 0.884, 0.4206, 0.4522, 0.0, 0.0, 0.4209, 0.4533, 0.247, 2.94e-05, 0.0, 0.0, 0.3733, 0.6616, 7.084e-08, 4.749e-05, 0.004823, 0.0, 0.0, 0.0, 0.0, 0.0, 0.247, 2.94e-05, 0.247, 0.5701, 0.4201, 0.4511, 0.0, 0.0, 0.4206, 0.4522, 0.4193, 0.4502, 0.0, 0.0, 0.4201, 0.4511, 0.4184, 0.4495, 0.0, 0.0, 0.4193, 0.4502, 0.4174, 0.4489, 0.0, 0.0, 0.4184, 0.4495, 0.4162, 0.4487, 0.0, 0.0, 0.4174, 0.4489, 0.415, 0.4487, 0.0, 0.0, 0.4162, 0.4487, 0.6226, 0.673, 0.415, 0.4487, 0.4162, 0.4487, 0.6243, 0.673, 0.6243, 0.673, 0.4162, 0.4487, 0.4174, 0.4489, 0.626, 0.6734, 0.626, 0.6734, 0.4174, 0.4489, 0.4184, 0.4495, 0.6276, 0.6742, 0.6276, 0.6742, 0.4184, 0.4495, 0.4193, 0.4502, 0.629, 0.6753, 0.629, 0.6753, 0.4193, 0.4502, 0.4201, 0.4511, 0.6301, 0.6767, 0.6301, 0.6767, 0.4201, 0.4511, 0.4206, 0.4522, 0.6309, 0.6783, 0.6309, 0.6783, 0.4206, 0.4522, 0.4209, 0.4533, 0.6313, 0.68, 0.8412, 0.9044, 0.6309, 0.6783, 0.6313, 0.68, 0.8417, 0.9067, 0.8402, 0.9022, 0.6301, 0.6767, 0.6309, 0.6783, 0.8412, 0.9044, 0.8387, 0.9004, 0.629, 0.6753, 0.6301, 0.6767, 0.8402, 0.9022, 0.8368, 0.8989, 0.6276, 0.6742, 0.629, 0.6753, 0.8387, 0.9004, 0.8347, 0.8979, 0.626, 0.6734, 0.6276, 0.6742, 0.8368, 0.8989, 0.8324, 0.8974, 0.6243, 0.673, 0.626, 0.6734, 0.8347, 0.8979, 0.8301, 0.8974, 0.6226, 0.673, 0.6243, 0.673, 0.8324, 0.8974, 0.2407, 0.6162, 0.2407, 0.6325, 0.2367, 0.631, 0.2367, 0.6128, 0.2203, 0.7058, 0.2342, 0.6919, 0.2383, 0.6959, 0.2243, 0.7098, 0.2187, 0.715, 0.2187, 0.7108, 0.2208, 0.7129, 0.2367, 0.6128, 0.2367, 0.5965, 0.2407, 0.5932, 0.2407, 0.6114, 0.2352, 0.651, 0.2237, 0.6626, 0.2187, 0.6621, 0.2315, 0.6492, 0.7434, 0.5124, 0.7574, 0.5263, 0.7534, 0.5304, 0.7395, 0.5164, 0.2121, 0.6708, 0.2121, 0.6545, 0.216, 0.6512, 0.216, 0.6693, 0.2237, 0.6785, 0.2352, 0.69, 0.2315, 0.6919, 0.2187, 0.679, 0.2367, 0.59, 0.2367, 0.5737, 0.2408, 0.575, 0.2408, 0.5932, 0.2264, 0.7597, 0.2264, 0.7661, 0.2212, 0.7666, 0.2212, 0.7592, 0.2342, 0.734, 0.2203, 0.72, 0.2243, 0.716, 0.2383, 0.73, 0.2342, 0.7596, 0.2342, 0.766, 0.2289, 0.7666, 0.2289, 0.7591, 0.2416, 0.7312, 0.2383, 0.73, 0.2411, 0.728, 0.7451, 0.5455, 0.749, 0.5464, 0.749, 0.5508, 0.7451, 0.5517, 0.7416, 0.5486, 0.7474, 0.5114, 0.7434, 0.5124, 0.74, 0.5093, 0.7434, 0.5061, 0.7474, 0.5071, 0.7602, 0.5243, 0.7608, 0.5275, 0.7574, 0.5263, 0.2283, 0.7108, 0.2283, 0.7151, 0.2243, 0.716, 0.2208, 0.7129, 0.2243, 0.7098, 0.2411, 0.6979, 0.2383, 0.6959, 0.2416, 0.6947, 0.759, 0.5656, 0.7619, 0.5636, 0.7624, 0.5668, 0.7608, 0.491, 0.7602, 0.4942, 0.7574, 0.4922, 0.7624, 0.5304, 0.7619, 0.5336, 0.759, 0.5315, 0.2411, 0.6979, 0.2283, 0.7108, 0.2243, 0.7098, 0.2383, 0.6959, 0.229, 0.7566, 0.2342, 0.757, 0.2342, 0.7596, 0.2289, 0.7591, 0.2342, 0.7687, 0.229, 0.7692, 0.2289, 0.7666, 0.2342, 0.766, 0.2212, 0.7592, 0.2212, 0.7666, 0.2187, 0.7669, 0.2187, 0.7589, 0.2094, 0.7575, 0.2146, 0.758, 0.2145, 0.7606, 0.2093, 0.7601, 0.7619, 0.5336, 0.749, 0.5464, 0.7451, 0.5455, 0.759, 0.5315, 0.2289, 0.7591, 0.2289, 0.7666, 0.2264, 0.7669, 0.2264, 0.7589, 0.2146, 0.7697, 0.2094, 0.7702, 0.2093, 0.7676, 0.2145, 0.7671, 0.749, 0.5464, 0.7537, 0.5464, 0.7537, 0.5507, 0.749, 0.5508, 0.7474, 0.5114, 0.7602, 0.5243, 0.7574, 0.5263, 0.7434, 0.5124, 0.2264, 0.7597, 0.2212, 0.7592, 0.2212, 0.7566, 0.2264, 0.7571, 0.749, 0.5508, 0.7619, 0.5636, 0.759, 0.5656, 0.7451, 0.5517, 0.2283, 0.7151, 0.2411, 0.728, 0.2383, 0.73, 0.2243, 0.716, 0.7602, 0.4942, 0.7474, 0.5071, 0.7434, 0.5061, 0.7574, 0.4922, 0.2093, 0.7601, 0.2093, 0.7676, 0.2069, 0.7678, 0.2069, 0.7599, 0.2203, 0.7058, 0.2243, 0.7098, 0.2208, 0.7129, 0.2187, 0.7108, 0.7411, 0.5415, 0.7451, 0.5455, 0.7416, 0.5486, 0.7395, 0.5465, 0.2243, 0.716, 0.2203, 0.72, 0.2187, 0.715, 0.2208, 0.7129, 0.2264, 0.7687, 0.2212, 0.7692, 0.2212, 0.7666, 0.2264, 0.7661, 0.7521, 0.5115, 0.7474, 0.5114, 0.7474, 0.5071, 0.7521, 0.5071, 0.2329, 0.7151, 0.2283, 0.7151, 0.2283, 0.7108, 0.2329, 0.7108, 0.2145, 0.7606, 0.2145, 0.7671, 0.2093, 0.7676, 0.2093, 0.7601, 0.2407, 0.6162, 0.2367, 0.6128, 0.2367, 0.631, 0.2407, 0.6325, 0.2203, 0.7058, 0.2243, 0.7098, 0.2383, 0.6959, 0.2342, 0.6919, 0.2187, 0.715, 0.2208, 0.7129, 0.2187, 0.7108, 0.2367, 0.6128, 0.2407, 0.6114, 0.2407, 0.5932, 0.2367, 0.5965, 0.2352, 0.651, 0.2315, 0.6492, 0.2187, 0.6621, 0.2237, 0.6626, 0.7434, 0.5124, 0.7395, 0.5164, 0.7534, 0.5304, 0.7574, 0.5263, 0.2121, 0.6708, 0.216, 0.6693, 0.216, 0.6512, 0.2121, 0.6545, 0.2237, 0.6785, 0.2187, 0.679, 0.2315, 0.6919, 0.2352, 0.69, 0.2367, 0.59, 0.2408, 0.5932, 0.2408, 0.575, 0.2367, 0.5737, 0.2264, 0.7597, 0.2212, 0.7592, 0.2212, 0.7666, 0.2264, 0.7661, 0.2342, 0.734, 0.2383, 0.73, 0.2243, 0.716, 0.2203, 0.72, 0.2342, 0.7596, 0.2289, 0.7591, 0.2289, 0.7666, 0.2342, 0.766, 0.2416, 0.7312, 0.2411, 0.728, 0.2383, 0.73, 0.7451, 0.5455, 0.7416, 0.5486, 0.7451, 0.5517, 0.749, 0.5508, 0.749, 0.5464, 0.7474, 0.5114, 0.7474, 0.5071, 0.7434, 0.5061, 0.74, 0.5093, 0.7434, 0.5124, 0.7602, 0.5243, 0.7574, 0.5263, 0.7608, 0.5275, 0.2283, 0.7108, 0.2243, 0.7098, 0.2208, 0.7129, 0.2243, 0.716, 0.2283, 0.7151, 0.2411, 0.6979, 0.2416, 0.6947, 0.2383, 0.6959, 0.759, 0.5656, 0.7624, 0.5668, 0.7619, 0.5636, 0.7608, 0.491, 0.7574, 0.4922, 0.7602, 0.4942, 0.7624, 0.5304, 0.759, 0.5315, 0.7619, 0.5336, 0.2411, 0.6979, 0.2383, 0.6959, 0.2243, 0.7098, 0.2283, 0.7108, 0.229, 0.7566, 0.2289, 0.7591, 0.2342, 0.7596, 0.2342, 0.757, 0.2342, 0.7687, 0.2342, 0.766, 0.2289, 0.7666, 0.229, 0.7692, 0.2212, 0.7592, 0.2187, 0.7589, 0.2187, 0.7669, 0.2212, 0.7666, 0.2094, 0.7575, 0.2093, 0.7601, 0.2145, 0.7606, 0.2146, 0.758, 0.7619, 0.5336, 0.759, 0.5315, 0.7451, 0.5455, 0.749, 0.5464, 0.2289, 0.7591, 0.2264, 0.7589, 0.2264, 0.7669, 0.2289, 0.7666, 0.2146, 0.7697, 0.2145, 0.7671, 0.2093, 0.7676, 0.2094, 0.7702, 0.749, 0.5464, 0.749, 0.5508, 0.7537, 0.5507, 0.7537, 0.5464, 0.7474, 0.5114, 0.7434, 0.5124, 0.7574, 0.5263, 0.7602, 0.5243, 0.2264, 0.7597, 0.2264, 0.7571, 0.2212, 0.7566, 0.2212, 0.7592, 0.749, 0.5508, 0.7451, 0.5517, 0.759, 0.5656, 0.7619, 0.5636, 0.2283, 0.7151, 0.2243, 0.716, 0.2383, 0.73, 0.2411, 0.728, 0.7602, 0.4942, 0.7574, 0.4922, 0.7434, 0.5061, 0.7474, 0.5071, 0.2093, 0.7601, 0.2069, 0.7599, 0.2069, 0.7678, 0.2093, 0.7676, 0.2203, 0.7058, 0.2187, 0.7108, 0.2208, 0.7129, 0.2243, 0.7098, 0.7411, 0.5415, 0.7395, 0.5465, 0.7416, 0.5486, 0.7451, 0.5455, 0.2243, 0.716, 0.2208, 0.7129, 0.2187, 0.715, 0.2203, 0.72, 0.2264, 0.7687, 0.2264, 0.7661, 0.2212, 0.7666, 0.2212, 0.7692, 0.7521, 0.5115, 0.7521, 0.5071, 0.7474, 0.5071, 0.7474, 0.5114, 0.2329, 0.7151, 0.2329, 0.7108, 0.2283, 0.7108, 0.2283, 0.7151, 0.2145, 0.7606, 0.2093, 0.7601, 0.2093, 0.7676, 0.2145, 0.7671, 0.3486, 0.928, 0.3548, 0.928, 0.3547, 0.9067, 0.3485, 0.9067, 0.3485, 0.9067, 0.3547, 0.9067, 0.3547, 0.8842, 0.3484, 0.8842, 0.2349, 0.7613, 0.2411, 0.7613, 0.2411, 0.7503, 0.2349, 0.7503, 0.3549, 0.884, 0.3612, 0.884, 0.3612, 0.8615, 0.3549, 0.8615, 0.3549, 0.8615, 0.3612, 0.8615, 0.3612, 0.8402, 0.355, 0.8402, 0.355, 0.8402, 0.3612, 0.8402, 0.3613, 0.821, 0.3551, 0.821, 0.3487, 0.947, 0.3549, 0.947, 0.3548, 0.928, 0.3486, 0.928, 0.01484, 0.728, 0.02154, 0.7237, 0.0125, 0.7049, 0.00503, 0.7076, 0.02893, 0.7457, 0.03453, 0.74, 0.02154, 0.7237, 0.01484, 0.728, 0.0466, 0.7598, 0.05081, 0.7531, 0.03453, 0.74, 0.02893, 0.7457, 0.06697, 0.7696, 0.06958, 0.7621, 0.05081, 0.7531, 0.0466, 0.7598, 0.08901, 0.7746, 0.08989, 0.7667, 0.06958, 0.7621, 0.06697, 0.7696, 0.1116, 0.7746, 0.1107, 0.7667, 0.08989, 0.7667, 0.08901, 0.7746, 0.00503, 0.7076, 0.0125, 0.7049, 0.007866, 0.6846, 0.0, 0.6855, 0.3676, 0.9149, 0.3721, 0.9149, 0.372, 0.8942, 0.3676, 0.8942, 0.3678, 0.9345, 0.3722, 0.9345, 0.3721, 0.9149, 0.3676, 0.9149, 0.3679, 0.952, 0.3723, 0.952, 0.3722, 0.9345, 0.3678, 0.9345, 0.3816, 0.9371, 0.3772, 0.9371, 0.3771, 0.9519, 0.3815, 0.9519, 0.3817, 0.9195, 0.3773, 0.9195, 0.3772, 0.9371, 0.3816, 0.9371, 0.3817, 0.8998, 0.3773, 0.8998, 0.3773, 0.9195, 0.3817, 0.9195, 0.3817, 0.879, 0.3773, 0.879, 0.3773, 0.8998, 0.3817, 0.8998, 0.004635, 0.898, 0.006656, 0.8973, 0.002127, 0.8774, 3.656e-08, 0.8776, 0.01367, 0.9168, 0.01549, 0.9156, 0.006656, 0.8973, 0.004635, 0.898, 0.02666, 0.9331, 0.02818, 0.9316, 0.01549, 0.9156, 0.01367, 0.9168, 0.04295, 0.9461, 0.04409, 0.9443, 0.02818, 0.9316, 0.02666, 0.9331, 0.06172, 0.9552, 0.06242, 0.9531, 0.04409, 0.9443, 0.04295, 0.9461, 0.08203, 0.9598, 0.08227, 0.9577, 0.06242, 0.9531, 0.06172, 0.9552, 0.1029, 0.9598, 0.1026, 0.9577, 0.08227, 0.9577, 0.08203, 0.9598, 0.3995, 0.8774, 0.3952, 0.8774, 0.3952, 0.8977, 0.3995, 0.8977, 0.3724, 0.913, 0.3767, 0.913, 0.3766, 0.8928, 0.3723, 0.8928, 0.3726, 0.9321, 0.3768, 0.9321, 0.3767, 0.913, 0.3724, 0.913, 0.3729, 0.9492, 0.3771, 0.9492, 0.3768, 0.9321, 0.3726, 0.9321, 0.3994, 0.9345, 0.3952, 0.9345, 0.3952, 0.9491, 0.3994, 0.9491, 0.3994, 0.917, 0.3952, 0.917, 0.3952, 0.9345, 0.3994, 0.9345, 0.3995, 0.8977, 0.3952, 0.8977, 0.3952, 0.917, 0.3994, 0.917, 0.9083, 0.8594, 0.8631, 0.8878, 0.8668, 0.8954, 0.9171, 0.8778, 0.8956, 0.8435, 0.8579, 0.8812, 0.8631, 0.8878, 0.9083, 0.8594, 0.8797, 0.8308, 0.8513, 0.8759, 0.8579, 0.8812, 0.8956, 0.8435, 0.8613, 0.8219, 0.8437, 0.8722, 0.8513, 0.8759, 0.8797, 0.8308, 0.8415, 0.8174, 0.8354, 0.8703, 0.8437, 0.8722, 0.8613, 0.8219, 0.8211, 0.8174, 0.827, 0.8703, 0.8354, 0.8703, 0.8415, 0.8174, 0.9171, 0.8778, 0.8668, 0.8954, 0.8687, 0.9036, 0.9216, 0.8977, 0.8513, 0.8759, 0.8441, 0.8873, 0.8484, 0.8907, 0.8579, 0.8812, 0.8437, 0.8722, 0.8392, 0.8849, 0.8441, 0.8873, 0.8513, 0.8759, 0.8354, 0.8703, 0.834, 0.8837, 0.8392, 0.8849, 0.8437, 0.8722, 0.827, 0.8703, 0.8285, 0.8837, 0.834, 0.8837, 0.8354, 0.8703, 0.8668, 0.8954, 0.8541, 0.8998, 0.8553, 0.9051, 0.8687, 0.9036, 0.8631, 0.8878, 0.8518, 0.8949, 0.8541, 0.8998, 0.8668, 0.8954, 0.8579, 0.8812, 0.8484, 0.8907, 0.8518, 0.8949, 0.8631, 0.8878, 0.8518, 0.8949, 0.8402, 0.9022, 0.8412, 0.9044, 0.8541, 0.8998, 0.8484, 0.8907, 0.8387, 0.9004, 0.8402, 0.9022, 0.8518, 0.8949, 0.8441, 0.8873, 0.8368, 0.8989, 0.8387, 0.9004, 0.8484, 0.8907, 0.8392, 0.8849, 0.8347, 0.8979, 0.8368, 0.8989, 0.8441, 0.8873, 0.834, 0.8837, 0.8324, 0.8974, 0.8347, 0.8979, 0.8392, 0.8849, 0.8285, 0.8837, 0.8301, 0.8974, 0.8324, 0.8974, 0.834, 0.8837, 0.8541, 0.8998, 0.8412, 0.9044, 0.8417, 0.9067, 0.8553, 0.9051, 0.3487, 0.947, 0.3486, 0.9561, 0.3548, 0.9561, 0.3549, 0.947, 0.2068, 0.7667, 0.2068, 0.7575, 0.2006, 0.7577, 0.2006, 0.7668, 0.02893, 0.7457, 0.02103, 0.7556, 0.0216, 0.7606, 0.03369, 0.7703, 0.0387, 0.7697, 0.0466, 0.7598, 0.2421, 0.7169, 0.2448, 0.7169, 0.2448, 0.7151, 0.242, 0.7151, 0.242, 0.7248, 0.2448, 0.7248, 0.2448, 0.7229, 0.242, 0.7229, 0.2131, 0.7435, 0.2159, 0.7435, 0.2159, 0.7414, 0.2131, 0.7414, 0.242, 0.7151, 0.2448, 0.7151, 0.2448, 0.7128, 0.242, 0.7128, 0.745, 0.5712, 0.7478, 0.5712, 0.7478, 0.569, 0.745, 0.569, 0.242, 0.7289, 0.2448, 0.7289, 0.2448, 0.7271, 0.242, 0.7271, 0.242, 0.7128, 0.2448, 0.7128, 0.2448, 0.7109, 0.2421, 0.7109, 0.745, 0.569, 0.7478, 0.569, 0.7478, 0.5668, 0.745, 0.5668, 0.242, 0.7271, 0.2448, 0.7271, 0.2448, 0.7248, 0.242, 0.7248, 0.2131, 0.7457, 0.2159, 0.7457, 0.2159, 0.7435, 0.2131, 0.7435, 0.7914, 0.4917, 0.7892, 0.491, 0.787, 0.4917, 0.7857, 0.4936, 0.7857, 0.4959, 0.787, 0.4978, 0.7892, 0.4985, 0.7914, 0.4978, 0.7927, 0.4959, 0.7927, 0.4936, 0.2349, 0.7613, 0.2349, 0.7663, 0.2411, 0.7663, 0.2411, 0.7613, 0.3486, 0.9561, 0.3486, 0.9611, 0.3548, 0.9611, 0.3548, 0.9561, 0.004823, 0.0, 7.084e-08, 4.749e-05, 2.285e-09, 0.5573, 0.004509, 0.5726, 0.004823, 0.5701, 0.247, 0.5701, 0.247, 2.94e-05, 0.004823, 0.0, 0.3549, 0.8615, 0.355, 0.8402, 0.3551, 0.821, 0.2169, 0.6961, 0.3486, 0.928, 0.3485, 0.9067, 0.3484, 0.8842, 2.285e-09, 0.5573, 7.084e-08, 4.749e-05, 0.3733, 0.6616, 0.3549, 0.884, 0.4206, 0.4522, 0.0, 0.0, 0.4209, 0.4533, 0.247, 2.94e-05, 0.0, 0.0, 0.3733, 0.6616, 7.084e-08, 4.749e-05, 0.004823, 0.0, 0.0, 0.0, 0.0, 0.0, 0.247, 2.94e-05, 0.247, 0.5701, 0.4201, 0.4511, 0.0, 0.0, 0.4206, 0.4522, 0.4193, 0.4502, 0.0, 0.0, 0.4201, 0.4511, 0.4184, 0.4495, 0.0, 0.0, 0.4193, 0.4502, 0.4174, 0.4489, 0.0, 0.0, 0.4184, 0.4495, 0.4162, 0.4487, 0.0, 0.0, 0.4174, 0.4489, 0.415, 0.4487, 0.0, 0.0, 0.4162, 0.4487, 0.6226, 0.673, 0.415, 0.4487, 0.4162, 0.4487, 0.6243, 0.673, 0.6243, 0.673, 0.4162, 0.4487, 0.4174, 0.4489, 0.626, 0.6734, 0.626, 0.6734, 0.4174, 0.4489, 0.4184, 0.4495, 0.6276, 0.6742, 0.6276, 0.6742, 0.4184, 0.4495, 0.4193, 0.4502, 0.629, 0.6753, 0.629, 0.6753, 0.4193, 0.4502, 0.4201, 0.4511, 0.6301, 0.6767, 0.6301, 0.6767, 0.4201, 0.4511, 0.4206, 0.4522, 0.6309, 0.6783, 0.6309, 0.6783, 0.4206, 0.4522, 0.4209, 0.4533, 0.6313, 0.68, 0.8412, 0.9044, 0.6309, 0.6783, 0.6313, 0.68, 0.8417, 0.9067, 0.8402, 0.9022, 0.6301, 0.6767, 0.6309, 0.6783, 0.8412, 0.9044, 0.8387, 0.9004, 0.629, 0.6753, 0.6301, 0.6767, 0.8402, 0.9022, 0.8368, 0.8989, 0.6276, 0.6742, 0.629, 0.6753, 0.8387, 0.9004, 0.8347, 0.8979, 0.626, 0.6734, 0.6276, 0.6742, 0.8368, 0.8989, 0.8324, 0.8974, 0.6243, 0.673, 0.626, 0.6734, 0.8347, 0.8979, 0.8301, 0.8974, 0.6226, 0.673, 0.6243, 0.673, 0.8324, 0.8974, 0.2407, 0.6162, 0.2367, 0.6128, 0.2367, 0.631, 0.2407, 0.6325, 0.2203, 0.7058, 0.2243, 0.7098, 0.2383, 0.6959, 0.2342, 0.6919, 0.2187, 0.715, 0.2208, 0.7129, 0.2187, 0.7108, 0.2367, 0.6128, 0.2407, 0.6114, 0.2407, 0.5932, 0.2367, 0.5965, 0.2352, 0.651, 0.2315, 0.6492, 0.2187, 0.6621, 0.2237, 0.6626, 0.7434, 0.5124, 0.7395, 0.5164, 0.7534, 0.5304, 0.7574, 0.5263, 0.2121, 0.6708, 0.216, 0.6693, 0.216, 0.6512, 0.2121, 0.6545, 0.2237, 0.6785, 0.2187, 0.679, 0.2315, 0.6919, 0.2352, 0.69, 0.2367, 0.59, 0.2408, 0.5932, 0.2408, 0.575, 0.2367, 0.5737, 0.2264, 0.7597, 0.2212, 0.7592, 0.2212, 0.7666, 0.2264, 0.7661, 0.2342, 0.734, 0.2383, 0.73, 0.2243, 0.716, 0.2203, 0.72, 0.2342, 0.7596, 0.2289, 0.7591, 0.2289, 0.7666, 0.2342, 0.766, 0.2416, 0.7312, 0.2411, 0.728, 0.2383, 0.73, 0.7451, 0.5455, 0.7416, 0.5486, 0.7451, 0.5517, 0.749, 0.5508, 0.749, 0.5464, 0.7474, 0.5114, 0.7474, 0.5071, 0.7434, 0.5061, 0.74, 0.5093, 0.7434, 0.5124, 0.7602, 0.5243, 0.7574, 0.5263, 0.7608, 0.5275, 0.2283, 0.7108, 0.2243, 0.7098, 0.2208, 0.7129, 0.2243, 0.716, 0.2283, 0.7151, 0.2411, 0.6979, 0.2416, 0.6947, 0.2383, 0.6959, 0.759, 0.5656, 0.7624, 0.5668, 0.7619, 0.5636, 0.7608, 0.491, 0.7574, 0.4922, 0.7602, 0.4942, 0.7624, 0.5304, 0.759, 0.5315, 0.7619, 0.5336, 0.2411, 0.6979, 0.2383, 0.6959, 0.2243, 0.7098, 0.2283, 0.7108, 0.229, 0.7566, 0.2289, 0.7591, 0.2342, 0.7596, 0.2342, 0.757, 0.2342, 0.7687, 0.2342, 0.766, 0.2289, 0.7666, 0.229, 0.7692, 0.2212, 0.7592, 0.2187, 0.7589, 0.2187, 0.7669, 0.2212, 0.7666, 0.2094, 0.7575, 0.2093, 0.7601, 0.2145, 0.7606, 0.2146, 0.758, 0.7619, 0.5336, 0.759, 0.5315, 0.7451, 0.5455, 0.749, 0.5464, 0.2289, 0.7591, 0.2264, 0.7589, 0.2264, 0.7669, 0.2289, 0.7666, 0.2146, 0.7697, 0.2145, 0.7671, 0.2093, 0.7676, 0.2094, 0.7702, 0.749, 0.5464, 0.749, 0.5508, 0.7537, 0.5507, 0.7537, 0.5464, 0.7474, 0.5114, 0.7434, 0.5124, 0.7574, 0.5263, 0.7602, 0.5243, 0.2264, 0.7597, 0.2264, 0.7571, 0.2212, 0.7566, 0.2212, 0.7592, 0.749, 0.5508, 0.7451, 0.5517, 0.759, 0.5656, 0.7619, 0.5636, 0.2283, 0.7151, 0.2243, 0.716, 0.2383, 0.73, 0.2411, 0.728, 0.7602, 0.4942, 0.7574, 0.4922, 0.7434, 0.5061, 0.7474, 0.5071, 0.2093, 0.7601, 0.2069, 0.7599, 0.2069, 0.7678, 0.2093, 0.7676, 0.2203, 0.7058, 0.2187, 0.7108, 0.2208, 0.7129, 0.2243, 0.7098, 0.7411, 0.5415, 0.7395, 0.5465, 0.7416, 0.5486, 0.7451, 0.5455, 0.2243, 0.716, 0.2208, 0.7129, 0.2187, 0.715, 0.2203, 0.72, 0.2264, 0.7687, 0.2264, 0.7661, 0.2212, 0.7666, 0.2212, 0.7692, 0.7521, 0.5115, 0.7521, 0.5071, 0.7474, 0.5071, 0.7474, 0.5114, 0.2329, 0.7151, 0.2329, 0.7108, 0.2283, 0.7108, 0.2283, 0.7151, 0.2145, 0.7606, 0.2093, 0.7601, 0.2093, 0.7676, 0.2145, 0.7671, 0.2407, 0.6162, 0.2407, 0.6325, 0.2367, 0.631, 0.2367, 0.6128, 0.2203, 0.7058, 0.2342, 0.6919, 0.2383, 0.6959, 0.2243, 0.7098, 0.2187, 0.715, 0.2187, 0.7108, 0.2208, 0.7129, 0.2367, 0.6128, 0.2367, 0.5965, 0.2407, 0.5932, 0.2407, 0.6114, 0.2352, 0.651, 0.2237, 0.6626, 0.2187, 0.6621, 0.2315, 0.6492, 0.7434, 0.5124, 0.7574, 0.5263, 0.7534, 0.5304, 0.7395, 0.5164, 0.2121, 0.6708, 0.2121, 0.6545, 0.216, 0.6512, 0.216, 0.6693, 0.2237, 0.6785, 0.2352, 0.69, 0.2315, 0.6919, 0.2187, 0.679, 0.2367, 0.59, 0.2367, 0.5737, 0.2408, 0.575, 0.2408, 0.5932, 0.2264, 0.7597, 0.2264, 0.7661, 0.2212, 0.7666, 0.2212, 0.7592, 0.2342, 0.734, 0.2203, 0.72, 0.2243, 0.716, 0.2383, 0.73, 0.2342, 0.7596, 0.2342, 0.766, 0.2289, 0.7666, 0.2289, 0.7591, 0.2416, 0.7312, 0.2383, 0.73, 0.2411, 0.728, 0.7451, 0.5455, 0.749, 0.5464, 0.749, 0.5508, 0.7451, 0.5517, 0.7416, 0.5486, 0.7474, 0.5114, 0.7434, 0.5124, 0.74, 0.5093, 0.7434, 0.5061, 0.7474, 0.5071, 0.7602, 0.5243, 0.7608, 0.5275, 0.7574, 0.5263, 0.2283, 0.7108, 0.2283, 0.7151, 0.2243, 0.716, 0.2208, 0.7129, 0.2243, 0.7098, 0.2411, 0.6979, 0.2383, 0.6959, 0.2416, 0.6947, 0.759, 0.5656, 0.7619, 0.5636, 0.7624, 0.5668, 0.7608, 0.491, 0.7602, 0.4942, 0.7574, 0.4922, 0.7624, 0.5304, 0.7619, 0.5336, 0.759, 0.5315, 0.2411, 0.6979, 0.2283, 0.7108, 0.2243, 0.7098, 0.2383, 0.6959, 0.229, 0.7566, 0.2342, 0.757, 0.2342, 0.7596, 0.2289, 0.7591, 0.2342, 0.7687, 0.229, 0.7692, 0.2289, 0.7666, 0.2342, 0.766, 0.2212, 0.7592, 0.2212, 0.7666, 0.2187, 0.7669, 0.2187, 0.7589, 0.2094, 0.7575, 0.2146, 0.758, 0.2145, 0.7606, 0.2093, 0.7601, 0.7619, 0.5336, 0.749, 0.5464, 0.7451, 0.5455, 0.759, 0.5315, 0.2289, 0.7591, 0.2289, 0.7666, 0.2264, 0.7669, 0.2264, 0.7589, 0.2146, 0.7697, 0.2094, 0.7702, 0.2093, 0.7676, 0.2145, 0.7671, 0.749, 0.5464, 0.7537, 0.5464, 0.7537, 0.5507, 0.749, 0.5508, 0.7474, 0.5114, 0.7602, 0.5243, 0.7574, 0.5263, 0.7434, 0.5124, 0.2264, 0.7597, 0.2212, 0.7592, 0.2212, 0.7566, 0.2264, 0.7571, 0.749, 0.5508, 0.7619, 0.5636, 0.759, 0.5656, 0.7451, 0.5517, 0.2283, 0.7151, 0.2411, 0.728, 0.2383, 0.73, 0.2243, 0.716, 0.7602, 0.4942, 0.7474, 0.5071, 0.7434, 0.5061, 0.7574, 0.4922, 0.2093, 0.7601, 0.2093, 0.7676, 0.2069, 0.7678, 0.2069, 0.7599, 0.2203, 0.7058, 0.2243, 0.7098, 0.2208, 0.7129, 0.2187, 0.7108, 0.7411, 0.5415, 0.7451, 0.5455, 0.7416, 0.5486, 0.7395, 0.5465, 0.2243, 0.716, 0.2203, 0.72, 0.2187, 0.715, 0.2208, 0.7129, 0.2264, 0.7687, 0.2212, 0.7692, 0.2212, 0.7666, 0.2264, 0.7661, 0.7521, 0.5115, 0.7474, 0.5114, 0.7474, 0.5071, 0.7521, 0.5071, 0.2329, 0.7151, 0.2283, 0.7151, 0.2283, 0.7108, 0.2329, 0.7108, 0.2145, 0.7606, 0.2145, 0.7671, 0.2093, 0.7676, 0.2093, 0.7601, 0.3486, 0.928, 0.3485, 0.9067, 0.3547, 0.9067, 0.3548, 0.928, 0.3485, 0.9067, 0.3484, 0.8842, 0.3547, 0.8842, 0.3547, 0.9067, 0.2349, 0.7613, 0.2349, 0.7503, 0.2411, 0.7503, 0.2411, 0.7613, 0.3549, 0.884, 0.3549, 0.8615, 0.3612, 0.8615, 0.3612, 0.884, 0.3549, 0.8615, 0.355, 0.8402, 0.3612, 0.8402, 0.3612, 0.8615, 0.355, 0.8402, 0.3551, 0.821, 0.3613, 0.821, 0.3612, 0.8402, 0.3487, 0.947, 0.3486, 0.928, 0.3548, 0.928, 0.3549, 0.947, 0.01484, 0.728, 0.00503, 0.7076, 0.0125, 0.7049, 0.02154, 0.7237, 0.02893, 0.7457, 0.01484, 0.728, 0.02154, 0.7237, 0.03453, 0.74, 0.0466, 0.7598, 0.02893, 0.7457, 0.03453, 0.74, 0.05081, 0.7531, 0.06697, 0.7696, 0.0466, 0.7598, 0.05081, 0.7531, 0.06958, 0.7621, 0.08901, 0.7746, 0.06697, 0.7696, 0.06958, 0.7621, 0.08989, 0.7667, 0.1116, 0.7746, 0.08901, 0.7746, 0.08989, 0.7667, 0.1107, 0.7667, 0.00503, 0.7076, 0.0, 0.6855, 0.007866, 0.6846, 0.0125, 0.7049, 0.3676, 0.9149, 0.3676, 0.8942, 0.372, 0.8942, 0.3721, 0.9149, 0.3678, 0.9345, 0.3676, 0.9149, 0.3721, 0.9149, 0.3722, 0.9345, 0.3679, 0.952, 0.3678, 0.9345, 0.3722, 0.9345, 0.3723, 0.952, 0.3816, 0.9371, 0.3815, 0.9519, 0.3771, 0.9519, 0.3772, 0.9371, 0.3817, 0.9195, 0.3816, 0.9371, 0.3772, 0.9371, 0.3773, 0.9195, 0.3817, 0.8998, 0.3817, 0.9195, 0.3773, 0.9195, 0.3773, 0.8998, 0.3817, 0.879, 0.3817, 0.8998, 0.3773, 0.8998, 0.3773, 0.879, 0.004635, 0.898, 3.656e-08, 0.8776, 0.002127, 0.8774, 0.006656, 0.8973, 0.01367, 0.9168, 0.004635, 0.898, 0.006656, 0.8973, 0.01549, 0.9156, 0.02666, 0.9331, 0.01367, 0.9168, 0.01549, 0.9156, 0.02818, 0.9316, 0.04295, 0.9461, 0.02666, 0.9331, 0.02818, 0.9316, 0.04409, 0.9443, 0.06172, 0.9552, 0.04295, 0.9461, 0.04409, 0.9443, 0.06242, 0.9531, 0.08203, 0.9598, 0.06172, 0.9552, 0.06242, 0.9531, 0.08227, 0.9577, 0.1029, 0.9598, 0.08203, 0.9598, 0.08227, 0.9577, 0.1026, 0.9577, 0.3995, 0.8774, 0.3995, 0.8977, 0.3952, 0.8977, 0.3952, 0.8774, 0.3724, 0.913, 0.3723, 0.8928, 0.3766, 0.8928, 0.3767, 0.913, 0.3726, 0.9321, 0.3724, 0.913, 0.3767, 0.913, 0.3768, 0.9321, 0.3729, 0.9492, 0.3726, 0.9321, 0.3768, 0.9321, 0.3771, 0.9492, 0.3994, 0.9345, 0.3994, 0.9491, 0.3952, 0.9491, 0.3952, 0.9345, 0.3994, 0.917, 0.3994, 0.9345, 0.3952, 0.9345, 0.3952, 0.917, 0.3995, 0.8977, 0.3994, 0.917, 0.3952, 0.917, 0.3952, 0.8977, 0.9083, 0.8594, 0.9171, 0.8778, 0.8668, 0.8954, 0.8631, 0.8878, 0.8956, 0.8435, 0.9083, 0.8594, 0.8631, 0.8878, 0.8579, 0.8812, 0.8797, 0.8308, 0.8956, 0.8435, 0.8579, 0.8812, 0.8513, 0.8759, 0.8613, 0.8219, 0.8797, 0.8308, 0.8513, 0.8759, 0.8437, 0.8722, 0.8415, 0.8174, 0.8613, 0.8219, 0.8437, 0.8722, 0.8354, 0.8703, 0.8211, 0.8174, 0.8415, 0.8174, 0.8354, 0.8703, 0.827, 0.8703, 0.9171, 0.8778, 0.9216, 0.8977, 0.8687, 0.9036, 0.8668, 0.8954, 0.8513, 0.8759, 0.8579, 0.8812, 0.8484, 0.8907, 0.8441, 0.8873, 0.8437, 0.8722, 0.8513, 0.8759, 0.8441, 0.8873, 0.8392, 0.8849, 0.8354, 0.8703, 0.8437, 0.8722, 0.8392, 0.8849, 0.834, 0.8837, 0.827, 0.8703, 0.8354, 0.8703, 0.834, 0.8837, 0.8285, 0.8837, 0.8668, 0.8954, 0.8687, 0.9036, 0.8553, 0.9051, 0.8541, 0.8998, 0.8631, 0.8878, 0.8668, 0.8954, 0.8541, 0.8998, 0.8518, 0.8949, 0.8579, 0.8812, 0.8631, 0.8878, 0.8518, 0.8949, 0.8484, 0.8907, 0.8518, 0.8949, 0.8541, 0.8998, 0.8412, 0.9044, 0.8402, 0.9022, 0.8484, 0.8907, 0.8518, 0.8949, 0.8402, 0.9022, 0.8387, 0.9004, 0.8441, 0.8873, 0.8484, 0.8907, 0.8387, 0.9004, 0.8368, 0.8989, 0.8392, 0.8849, 0.8441, 0.8873, 0.8368, 0.8989, 0.8347, 0.8979, 0.834, 0.8837, 0.8392, 0.8849, 0.8347, 0.8979, 0.8324, 0.8974, 0.8285, 0.8837, 0.834, 0.8837, 0.8324, 0.8974, 0.8301, 0.8974, 0.8541, 0.8998, 0.8553, 0.9051, 0.8417, 0.9067, 0.8412, 0.9044, 0.3487, 0.947, 0.3549, 0.947, 0.3548, 0.9561, 0.3486, 0.9561, 0.2068, 0.7667, 0.2006, 0.7668, 0.2006, 0.7577, 0.2068, 0.7575, 0.02893, 0.7457, 0.0466, 0.7598, 0.0387, 0.7697, 0.03369, 0.7703, 0.0216, 0.7606, 0.02103, 0.7556, 0.2421, 0.7169, 0.242, 0.7151, 0.2448, 0.7151, 0.2448, 0.7169, 0.242, 0.7248, 0.242, 0.7229, 0.2448, 0.7229, 0.2448, 0.7248, 0.2131, 0.7435, 0.2131, 0.7414, 0.2159, 0.7414, 0.2159, 0.7435, 0.242, 0.7151, 0.242, 0.7128, 0.2448, 0.7128, 0.2448, 0.7151, 0.745, 0.5712, 0.745, 0.569, 0.7478, 0.569, 0.7478, 0.5712, 0.242, 0.7289, 0.242, 0.7271, 0.2448, 0.7271, 0.2448, 0.7289, 0.242, 0.7128, 0.2421, 0.7109, 0.2448, 0.7109, 0.2448, 0.7128, 0.745, 0.569, 0.745, 0.5668, 0.7478, 0.5668, 0.7478, 0.569, 0.242, 0.7271, 0.242, 0.7248, 0.2448, 0.7248, 0.2448, 0.7271, 0.2131, 0.7457, 0.2131, 0.7435, 0.2159, 0.7435, 0.2159, 0.7457, 0.7914, 0.4917, 0.7927, 0.4936, 0.7927, 0.4959, 0.7914, 0.4978, 0.7892, 0.4985, 0.787, 0.4978, 0.7857, 0.4959, 0.7857, 0.4936, 0.787, 0.4917, 0.7892, 0.491, 0.2349, 0.7613, 0.2411, 0.7613, 0.2411, 0.7663, 0.2349, 0.7663, 0.3486, 0.9561, 0.3548, 0.9561, 0.3548, 0.9611, 0.3486, 0.9611, 0.004823, 0.0, 0.004509, 0.5726, 2.285e-09, 0.5573, 7.084e-08, 4.749e-05, 0.004823, 0.5701, 0.004823, 0.0, 0.247, 2.94e-05, 0.247, 0.5701, 0.3549, 0.8615, 0.3549, 0.884, 0.3733, 0.6616, 7.084e-08, 4.749e-05, 2.285e-09, 0.5573, 0.3484, 0.8842, 0.3485, 0.9067, 0.3486, 0.928, 0.2169, 0.6961, 0.3551, 0.821, 0.355, 0.8402, 0.4206, 0.4522, 0.4209, 0.4533, 0.0, 0.0, 0.247, 2.94e-05, 0.004823, 0.0, 7.084e-08, 4.749e-05, 0.3733, 0.6616, 0.0, 0.0, 0.0, 0.0, 0.247, 0.5701, 0.247, 2.94e-05, 0.0, 0.0, 0.4201, 0.4511, 0.4206, 0.4522, 0.0, 0.0, 0.4193, 0.4502, 0.4201, 0.4511, 0.0, 0.0, 0.4184, 0.4495, 0.4193, 0.4502, 0.0, 0.0, 0.4174, 0.4489, 0.4184, 0.4495, 0.0, 0.0, 0.4162, 0.4487, 0.4174, 0.4489, 0.0, 0.0, 0.415, 0.4487, 0.4162, 0.4487, 0.0, 0.0, 0.6226, 0.673, 0.6243, 0.673, 0.4162, 0.4487, 0.415, 0.4487, 0.6243, 0.673, 0.626, 0.6734, 0.4174, 0.4489, 0.4162, 0.4487, 0.626, 0.6734, 0.6276, 0.6742, 0.4184, 0.4495, 0.4174, 0.4489, 0.6276, 0.6742, 0.629, 0.6753, 0.4193, 0.4502, 0.4184, 0.4495, 0.629, 0.6753, 0.6301, 0.6767, 0.4201, 0.4511, 0.4193, 0.4502, 0.6301, 0.6767, 0.6309, 0.6783, 0.4206, 0.4522, 0.4201, 0.4511, 0.6309, 0.6783, 0.6313, 0.68, 0.4209, 0.4533, 0.4206, 0.4522, 0.8412, 0.9044, 0.8417, 0.9067, 0.6313, 0.68, 0.6309, 0.6783, 0.8402, 0.9022, 0.8412, 0.9044, 0.6309, 0.6783, 0.6301, 0.6767, 0.8387, 0.9004, 0.8402, 0.9022, 0.6301, 0.6767, 0.629, 0.6753, 0.8368, 0.8989, 0.8387, 0.9004, 0.629, 0.6753, 0.6276, 0.6742, 0.8347, 0.8979, 0.8368, 0.8989, 0.6276, 0.6742, 0.626, 0.6734, 0.8324, 0.8974, 0.8347, 0.8979, 0.626, 0.6734, 0.6243, 0.673, 0.8301, 0.8974, 0.8324, 0.8974, 0.6243, 0.673, 0.6226, 0.673])
me_cube_001.materials.append(mat_metal)
me_cube_001.materials.append(mat_circle)
me_cube_001.use_remesh_preserve_volume = False
me_cube_001.use_remesh_preserve_attributes = False
me_cube_001.use_mirror_vertex_groups = False
me_cube_001.update()

# ---- objects
ob_cube_001 = bpy.data.objects.new('Cube.001', me_cube_001)

# ---- transforms, parenting, visibility, modifiers, constraints
ob_cube_001.location = (-3.348, 1.554, 3.559)
ob_cube_001.lock_rotations_4d = False
ob_cube_001.empty_display_type = 'ARROWS'
ob_cube_001.lineart.crease_threshold = 0.0

# ---- collection membership
col_collection_1.objects.link(ob_cube_001)

# ---- scene / render settings (as saved in the file)
scene.frame_start = 1; scene.frame_end = 250; scene.frame_set(1)
scene.render.engine = 'BLENDER_EEVEE_NEXT'
scene.render.resolution_percentage = 50
scene.render.dither_intensity = 0.0
scene.cycles.use_denoising = False
scene.cycles.samples = 10
scene.cycles.sampling_pattern = 'TABULATED_SOBOL'
scene.cycles.light_sampling_threshold = 0.0
scene.cycles.use_adaptive_sampling = False
scene.cycles.use_light_tree = False
scene.cycles.blur_glossy = 0.0
scene.cycles.pixel_filter_type = 'GAUSSIAN'
scene.cycles.sample_clamp_indirect = 0.0
scene.view_settings.view_transform = 'Standard'
bpy.context.view_layer.update()

# ---- added for rendering (the .blend has no active camera): camera
cam_auto = bpy.data.cameras.new('AutoCamera')
cam_auto.lens = 50.0
cam_auto.sensor_width = 36.0
cam_auto.clip_end = 1000.0
ob_auto_camera = bpy.data.objects.new('AutoCamera', cam_auto)
scene.collection.objects.link(ob_auto_camera)
ob_auto_camera.location = (3.78387, -6.63762, 6.16937)
ob_auto_camera.rotation_euler = (1.09748, -7.21219e-08, 0.694738)
scene.camera = ob_auto_camera
bpy.context.view_layer.update()
